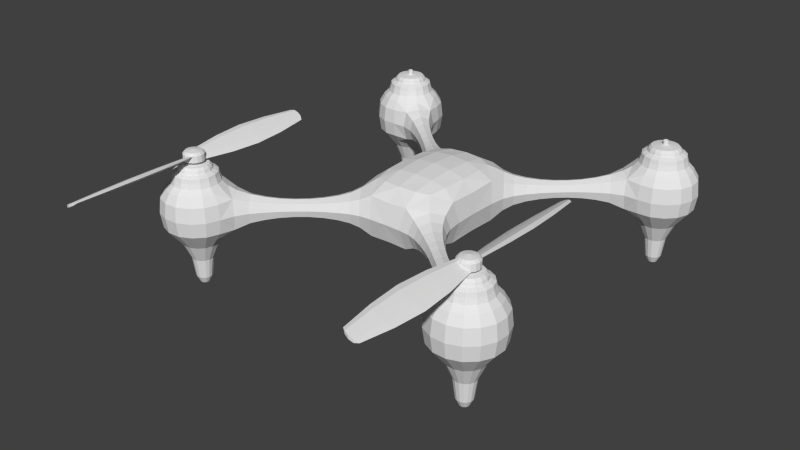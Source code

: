 # Source: PrototypeQuad.blend  (saved by Blender 2.75.0; exported with 4.5.12 LTS)
import bpy
from mathutils import Matrix  # noqa: F401  (used for matrix-valued properties, if any)

bpy.ops.wm.read_factory_settings(use_empty=True)
scene = bpy.context.scene
scene.name = 'Scene'

# ---- collections
col_collection_1 = bpy.data.collections.new('Collection 1'); scene.collection.children.link(col_collection_1)

# ---- world
world_world = bpy.data.worlds.new('World'); scene.world = world_world
world_world.color = (0.05088, 0.05088, 0.05088)
world_world.use_sun_shadow = False
world_world.sun_shadow_jitter_overblur = 0.0
world_world.cycles.sampling_method = 'MANUAL'
world_world.cycles.sample_map_resolution = 256

# ---- meshes
me_cylinder_013 = bpy.data.meshes.new('Cylinder.013')
me_cylinder_013.from_pydata([(1.676e-08, -0.01946, -0.03317), (1.676e-08, 0.001853, -0.03317), (-0.01269, -0.01946, -0.03065), (-0.01269, 0.001853, -0.03065), (-0.02346, -0.01946, -0.02346), (-0.02346, 0.001853, -0.02346), (-0.03065, -0.01946, -0.01269), (-0.03065, 0.001853, -0.01269), (-0.03317, -0.01946, -1.219e-08), (-0.03317, 0.001853, -1.312e-08), (-0.03065, -0.01946, 0.01269), (-0.03065, 0.001853, 0.01269), (-0.02346, -0.01946, 0.02346), (-0.02346, 0.001853, 0.02346), (-0.01269, -0.01946, 0.03065), (-0.01269, 0.001853, 0.03065), (0.0, -0.01946, 0.03317), (0.0, 0.001853, 0.03317), (0.01269, -0.01946, 0.03065), (0.01269, 0.001853, 0.03065), (0.02346, -0.01946, 0.02346), (0.02346, 0.001853, 0.02346), (0.03065, -0.01946, 0.01269), (0.03065, 0.001853, 0.01269), (0.03317, -0.01946, 2.713e-09), (0.03317, 0.001853, 1.782e-09), (0.03065, -0.01946, -0.01269), (0.03065, 0.001853, -0.01269), (0.02346, -0.01946, -0.02346), (0.02346, 0.001853, -0.02346), (0.01269, -0.01946, -0.03065), (0.01269, 0.001853, -0.03065), (-0.01004, 0.009138, -0.02423), (1.583e-08, 0.009138, -0.02623), (-0.01855, 0.009138, -0.01855), (-0.02423, 0.009138, -0.01004), (-0.02623, 0.009138, -1.064e-08), (-0.02423, 0.009138, 0.01004), (-0.01855, 0.009138, 0.01855), (-0.01004, 0.009138, 0.02423), (0.0, 0.009138, 0.02623), (0.01004, 0.009138, 0.02423), (0.01855, 0.009138, 0.01855), (0.02423, 0.009138, 0.01004), (0.02623, 0.009138, -3.994e-10), (0.02423, 0.009138, -0.01004), (0.01855, 0.009138, -0.01855), (0.01004, 0.009138, -0.02423), (7.015e-09, 0.01382, -6.477e-09), (-0.01269, -0.01064, -0.03065), (1.676e-08, -0.003683, -0.03317), (1.676e-08, -0.01338, -0.03317), (0.01269, -0.006624, -0.03065), (-1.863e-09, -0.004032, 0.03317), (0.01269, -0.01074, 0.03065), (-0.01269, -0.006725, 0.03065), (-1.863e-09, -0.01372, 0.03317), (-0.01269, -0.01064, -0.4305), (-0.01269, -0.01946, -0.4305), (-0.02346, -0.01946, -0.4233), (-0.0127, 0.001853, 0.4305), (-0.02346, 0.001853, 0.4233), (0.01269, -0.01074, 0.4305), (0.01269, -0.01946, 0.4305), (0.02346, -0.01946, 0.4233), (0.01269, 0.001853, -0.4305), (0.02346, 0.001853, -0.4233), (4.47e-08, -0.01338, -0.433), (4.47e-08, -0.003684, -0.433), (0.01269, -0.006624, -0.4305), (-1.192e-07, -0.004032, 0.433), (-0.0127, -0.006725, 0.4305), (-1.192e-07, -0.01372, 0.433), (-1.043e-07, -0.01635, 0.3351), (-7.451e-08, -0.0175, 0.236), (-3.725e-08, -0.01635, 0.1351), (-0.01956, -0.00564, 0.1312), (-0.0226, -0.00516, 0.2315), (-0.01956, -0.00564, 0.3312), (0.01956, -0.01182, 0.1312), (0.0226, -0.0123, 0.2315), (0.01956, -0.01182, 0.3312), (-1.043e-07, -0.00141, 0.3351), (-7.451e-08, -0.0002516, 0.236), (-3.725e-08, -0.00141, 0.1351), (-0.01956, 0.007619, 0.1312), (-0.0226, 0.01017, 0.2315), (-0.01956, 0.007619, 0.3312), (-0.03615, 0.007619, 0.3201), (-0.04176, 0.01017, 0.2187), (-0.03615, 0.007619, 0.1202), (0.03615, -0.02523, 0.1202), (0.04176, -0.02777, 0.2187), (0.03615, -0.02523, 0.3201), (0.01956, -0.02523, 0.1312), (0.0226, -0.02777, 0.2315), (0.01956, -0.02523, 0.3312), (-0.03615, -0.02529, -0.3201), (-0.04176, -0.02786, -0.2187), (-0.03615, -0.02529, -0.1202), (-0.01956, -0.02529, -0.1312), (-0.0226, -0.02786, -0.2315), (-0.01956, -0.02529, -0.3312), (1.49e-08, -0.0009668, -0.3351), (3.725e-08, 0.0002332, -0.236), (2.98e-08, -0.0009668, -0.1351), (-0.01956, -0.01169, -0.1312), (-0.0226, -0.01216, -0.2315), (-0.01956, -0.01169, -0.3312), (0.01956, -0.005511, -0.1312), (0.0226, -0.005019, -0.2315), (0.01956, -0.005511, -0.3312), (1.49e-08, -0.0159, -0.3351), (3.725e-08, -0.01702, -0.236), (2.98e-08, -0.0159, -0.1351), (0.01956, 0.007559, -0.1312), (0.0226, 0.01008, -0.2315), (0.01956, 0.007559, -0.3312), (0.03615, 0.007559, -0.3201), (0.04176, 0.01008, -0.2187), (0.03615, 0.007559, -0.1202)], [], [(50, 49, 3, 1), (49, 4, 5, 3), (4, 6, 7, 5), (6, 8, 9, 7), (8, 10, 11, 9), (10, 12, 13, 11), (12, 14, 55, 13), (15, 53, 17), (53, 54, 19, 17), (54, 20, 21, 19), (20, 22, 23, 21), (22, 24, 25, 23), (24, 26, 27, 25), (26, 28, 29, 27), (9, 36, 35, 7), (31, 50, 1), (28, 30, 52, 29), (0, 30, 28, 26, 24, 22, 20, 18, 16, 14, 12, 10, 8, 6, 4, 2), (19, 41, 40, 17), (29, 46, 45, 27), (5, 34, 32, 3), (15, 39, 38, 13), (25, 44, 43, 23), (11, 37, 36, 9), (21, 42, 41, 19), (31, 47, 46, 29), (7, 35, 34, 5), (17, 40, 39, 15), (3, 32, 33, 1), (27, 45, 44, 25), (13, 38, 37, 11), (23, 43, 42, 21), (1, 33, 47, 31), (40, 48, 39), (32, 48, 33), (33, 48, 47), (41, 48, 40), (34, 48, 32), (42, 48, 41), (35, 48, 34), (43, 48, 42), (36, 48, 35), (44, 48, 43), (37, 48, 36), (45, 48, 44), (38, 48, 37), (46, 48, 45), (39, 48, 38), (47, 48, 46), (87, 60, 70, 82), (30, 0, 51, 52), (0, 2, 51), (93, 64, 63, 96), (81, 62, 64, 93), (88, 61, 60, 87), (16, 18, 56), (82, 70, 62, 81), (14, 16, 56, 55), (97, 59, 58, 102), (73, 72, 71, 78), (103, 68, 57, 108), (58, 59, 57), (69, 67, 68, 65), (66, 69, 65), (67, 58, 57, 68), (63, 64, 62), (72, 63, 62, 70), (61, 71, 60), (71, 72, 70, 60), (112, 67, 69, 111), (118, 66, 65, 117), (111, 69, 66, 118), (102, 58, 67, 112), (108, 57, 59, 97), (96, 63, 72, 73), (117, 65, 68, 103), (78, 71, 61, 88), (55, 76, 90, 13), (76, 77, 89, 90), (77, 78, 88, 89), (18, 94, 75, 56), (94, 95, 74, 75), (95, 96, 73, 74), (56, 75, 76, 55), (75, 74, 77, 76), (74, 73, 78, 77), (53, 84, 79, 54), (84, 83, 80, 79), (83, 82, 81, 80), (13, 90, 85, 15), (90, 89, 86, 85), (89, 88, 87, 86), (54, 79, 91, 20), (79, 80, 92, 91), (80, 81, 93, 92), (20, 91, 94, 18), (91, 92, 95, 94), (92, 93, 96, 95), (15, 85, 84, 53), (85, 86, 83, 84), (86, 87, 82, 83), (31, 115, 105, 50), (115, 116, 104, 105), (116, 117, 103, 104), (49, 106, 99, 4), (106, 107, 98, 99), (107, 108, 97, 98), (2, 100, 114, 51), (100, 101, 113, 114), (101, 102, 112, 113), (52, 109, 120, 29), (109, 110, 119, 120), (110, 111, 118, 119), (29, 120, 115, 31), (120, 119, 116, 115), (119, 118, 117, 116), (51, 114, 109, 52), (114, 113, 110, 109), (113, 112, 111, 110), (50, 105, 106, 49), (105, 104, 107, 106), (104, 103, 108, 107), (4, 99, 100, 2), (99, 98, 101, 100), (98, 97, 102, 101)])
me_cylinder_013.use_remesh_preserve_volume = False
me_cylinder_013.use_remesh_preserve_attributes = False
me_cylinder_013.use_mirror_vertex_groups = False
me_cylinder_013.update()
me_cylinder_010 = bpy.data.meshes.new('Cylinder.010')
me_cylinder_010.from_pydata([(9.313e-09, -0.01946, 0.03317), (9.313e-09, 0.001853, 0.03317), (-0.01269, -0.01946, 0.03065), (-0.01269, 0.001853, 0.03065), (-0.02346, -0.01946, 0.02346), (-0.02346, 0.001853, 0.02346), (-0.03065, -0.01946, 0.01269), (-0.03065, 0.001853, 0.01269), (-0.03317, -0.01946, 4.576e-09), (-0.03317, 0.001853, 3.644e-09), (-0.03065, -0.01946, -0.01269), (-0.03065, 0.001853, -0.01269), (-0.02346, -0.01946, -0.02346), (-0.02346, 0.001853, -0.02346), (-0.01269, -0.01946, -0.03065), (-0.01269, 0.001853, -0.03065), (5.588e-09, -0.01946, -0.03317), (5.588e-09, 0.001853, -0.03317), (0.01269, -0.01946, -0.03065), (0.01269, 0.001853, -0.03065), (0.02346, -0.01946, -0.02346), (0.02346, 0.001853, -0.02346), (0.03065, -0.01946, -0.01269), (0.03065, 0.001853, -0.01269), (0.03317, -0.01946, 4.576e-09), (0.03317, 0.001853, 3.644e-09), (0.03065, -0.01946, 0.01269), (0.03065, 0.001853, 0.01269), (0.02346, -0.01946, 0.02346), (0.02346, 0.001853, 0.02346), (0.01269, -0.01946, 0.03065), (0.01269, 0.001853, 0.03065), (-0.01004, 0.009138, 0.02423), (1.024e-08, 0.009138, 0.02623), (-0.01855, 0.009138, 0.01855), (-0.02423, 0.009138, 0.01004), (-0.02623, 0.009138, 4.257e-09), (-0.02423, 0.009138, -0.01004), (-0.01855, 0.009138, -0.01855), (-0.01004, 0.009138, -0.02423), (4.657e-09, 0.009138, -0.02623), (0.01004, 0.009138, -0.02423), (0.01855, 0.009138, -0.01855), (0.02423, 0.009138, -0.01004), (0.02623, 0.009138, 5.189e-09), (0.02423, 0.009138, 0.01004), (0.01855, 0.009138, 0.01855), (0.01004, 0.009138, 0.02423), (7.015e-09, 0.01382, 5.269e-09), (-0.01269, -0.01064, 0.03065), (1.118e-08, -0.003683, 0.03317), (1.118e-08, -0.01338, 0.03317), (0.01269, -0.006624, 0.03065), (5.588e-09, -0.004032, -0.03317), (0.01269, -0.01074, -0.03065), (-0.01269, -0.006725, -0.03065), (5.588e-09, -0.01372, -0.03317), (-0.01269, -0.01064, 0.4305), (-0.01269, -0.01946, 0.4305), (-0.02346, -0.01946, 0.4233), (-0.01269, 0.001853, -0.4305), (-0.02346, 0.001853, -0.4233), (0.01269, -0.01074, -0.4305), (0.01269, -0.01946, -0.4305), (0.02346, -0.01946, -0.4233), (0.01269, 0.001853, 0.4305), (0.02346, 0.001853, 0.4233), (-4.47e-08, -0.01338, 0.433), (-4.47e-08, -0.003683, 0.433), (0.01269, -0.006624, 0.4305), (-2.98e-08, -0.004032, -0.433), (-0.01269, -0.006725, -0.4305), (-2.98e-08, -0.01372, -0.433), (-4.47e-08, -0.01635, -0.3351), (-1.49e-08, -0.0175, -0.236), (-7.451e-09, -0.01635, -0.1351), (-0.01956, -0.00564, -0.1312), (-0.0226, -0.00516, -0.2315), (-0.01956, -0.00564, -0.3312), (0.01956, -0.01182, -0.1312), (0.0226, -0.0123, -0.2315), (0.01956, -0.01182, -0.3312), (-4.47e-08, -0.00141, -0.3351), (-1.49e-08, -0.0002517, -0.236), (-7.451e-09, -0.00141, -0.1351), (-0.01956, 0.007619, -0.1312), (-0.0226, 0.01017, -0.2315), (-0.01956, 0.007619, -0.3312), (-0.03615, 0.007619, -0.3201), (-0.04176, 0.01017, -0.2187), (-0.03615, 0.007619, -0.1202), (0.03615, -0.02523, -0.1202), (0.04176, -0.02777, -0.2187), (0.03615, -0.02523, -0.3201), (0.01956, -0.02523, -0.1312), (0.0226, -0.02777, -0.2315), (0.01956, -0.02523, -0.3312), (-0.03615, -0.02529, 0.3201), (-0.04176, -0.02786, 0.2187), (-0.03615, -0.02529, 0.1202), (-0.01956, -0.02529, 0.1312), (-0.0226, -0.02786, 0.2315), (-0.01956, -0.02529, 0.3312), (-4.47e-08, -0.0009668, 0.3351), (-2.235e-08, 0.0002332, 0.236), (0.0, -0.0009668, 0.1351), (-0.01956, -0.01169, 0.1312), (-0.0226, -0.01216, 0.2315), (-0.01956, -0.01169, 0.3312), (0.01956, -0.005511, 0.1312), (0.0226, -0.005019, 0.2315), (0.01956, -0.005511, 0.3312), (-4.47e-08, -0.0159, 0.3351), (-2.235e-08, -0.01702, 0.236), (0.0, -0.0159, 0.1351), (0.01956, 0.007559, 0.1312), (0.0226, 0.01008, 0.2315), (0.01956, 0.007559, 0.3312), (0.03615, 0.007559, 0.3201), (0.04176, 0.01008, 0.2187), (0.03615, 0.007559, 0.1202)], [], [(50, 1, 3, 49), (49, 3, 5, 4), (4, 5, 7, 6), (6, 7, 9, 8), (8, 9, 11, 10), (10, 11, 13, 12), (12, 13, 55, 14), (15, 17, 53), (53, 17, 19, 54), (54, 19, 21, 20), (20, 21, 23, 22), (22, 23, 25, 24), (24, 25, 27, 26), (26, 27, 29, 28), (9, 7, 35, 36), (31, 1, 50), (28, 29, 52, 30), (0, 2, 4, 6, 8, 10, 12, 14, 16, 18, 20, 22, 24, 26, 28, 30), (19, 17, 40, 41), (29, 27, 45, 46), (5, 3, 32, 34), (15, 13, 38, 39), (25, 23, 43, 44), (11, 9, 36, 37), (21, 19, 41, 42), (31, 29, 46, 47), (7, 5, 34, 35), (17, 15, 39, 40), (3, 1, 33, 32), (27, 25, 44, 45), (13, 11, 37, 38), (23, 21, 42, 43), (1, 31, 47, 33), (40, 39, 48), (32, 33, 48), (33, 47, 48), (41, 40, 48), (34, 32, 48), (42, 41, 48), (35, 34, 48), (43, 42, 48), (36, 35, 48), (44, 43, 48), (37, 36, 48), (45, 44, 48), (38, 37, 48), (46, 45, 48), (39, 38, 48), (47, 46, 48), (87, 82, 70, 60), (30, 52, 51, 0), (0, 51, 2), (93, 96, 63, 64), (81, 93, 64, 62), (88, 87, 60, 61), (16, 56, 18), (82, 81, 62, 70), (14, 55, 56, 16), (97, 102, 58, 59), (73, 78, 71, 72), (103, 108, 57, 68), (58, 57, 59), (69, 65, 68, 67), (66, 65, 69), (67, 68, 57, 58), (63, 62, 64), (72, 70, 62, 63), (61, 60, 71), (71, 60, 70, 72), (112, 111, 69, 67), (118, 117, 65, 66), (111, 118, 66, 69), (102, 112, 67, 58), (108, 97, 59, 57), (96, 73, 72, 63), (117, 103, 68, 65), (78, 88, 61, 71), (55, 13, 90, 76), (76, 90, 89, 77), (77, 89, 88, 78), (18, 56, 75, 94), (94, 75, 74, 95), (95, 74, 73, 96), (56, 55, 76, 75), (75, 76, 77, 74), (74, 77, 78, 73), (53, 54, 79, 84), (84, 79, 80, 83), (83, 80, 81, 82), (13, 15, 85, 90), (90, 85, 86, 89), (89, 86, 87, 88), (54, 20, 91, 79), (79, 91, 92, 80), (80, 92, 93, 81), (20, 18, 94, 91), (91, 94, 95, 92), (92, 95, 96, 93), (15, 53, 84, 85), (85, 84, 83, 86), (86, 83, 82, 87), (31, 50, 105, 115), (115, 105, 104, 116), (116, 104, 103, 117), (49, 4, 99, 106), (106, 99, 98, 107), (107, 98, 97, 108), (2, 51, 114, 100), (100, 114, 113, 101), (101, 113, 112, 102), (52, 29, 120, 109), (109, 120, 119, 110), (110, 119, 118, 111), (29, 31, 115, 120), (120, 115, 116, 119), (119, 116, 117, 118), (51, 52, 109, 114), (114, 109, 110, 113), (113, 110, 111, 112), (50, 49, 106, 105), (105, 106, 107, 104), (104, 107, 108, 103), (4, 2, 100, 99), (99, 100, 101, 98), (98, 101, 102, 97)])
me_cylinder_010.use_remesh_preserve_volume = False
me_cylinder_010.use_remesh_preserve_attributes = False
me_cylinder_010.use_mirror_vertex_groups = False
me_cylinder_010.update()
me_cylinder_009 = bpy.data.meshes.new('Cylinder.009')
me_cylinder_009.from_pydata([(-0.5173, 2.685e-08, 0.6142), (-0.593, 2.485e-08, 0.5685), (-0.6142, 2.11e-08, 0.4827), (-0.5685, 1.779e-08, 0.407), (-0.4827, 1.686e-08, 0.3858), (-0.4247, 0.07575, 0.4445), (-0.4315, 2.592e-08, 0.593), (-0.3858, 2.261e-08, 0.5173), (-0.5686, -0.07707, 0.5505), (-0.4949, -0.1648, 0.466), (-0.4872, -0.07707, 0.4158), (-0.4495, -0.07707, 0.5686), (-0.5128, -0.07707, 0.5842), (-0.5842, -0.07707, 0.4872), (-0.4314, -0.07707, 0.4495), (-0.5505, -0.07707, 0.4314), (-0.4158, -0.07707, 0.5128), (0.4794, -0.2286, 0.4848), (-0.534, -0.1648, 0.4949), (-0.5051, -0.1648, 0.534), (-0.4796, -0.1648, 0.5277), (-0.4723, -0.1648, 0.4796), (-0.5204, -0.1648, 0.4723), (-0.5277, -0.1648, 0.5204), (-0.466, -0.1648, 0.5051), (-0.4423, 0.1095, 0.4575), (-0.5555, 0.07575, 0.4247), (-0.4075, 0.07575, 0.514), (-0.5753, 0.07575, 0.5555), (-0.486, 0.07575, 0.4075), (-0.4445, 0.07575, 0.5753), (-0.514, 0.07575, 0.5925), (-0.5925, 0.07575, 0.486), (-0.5092, 0.1262, 0.5606), (-0.5425, 0.1095, 0.4423), (-0.5577, 0.1095, 0.5425), (-0.4291, 0.1095, 0.5107), (-0.4893, 0.1095, 0.4291), (-0.5709, 0.1095, 0.4893), (-0.5107, 0.1095, 0.5709), (-0.4575, 0.1095, 0.5577), (-0.4636, 0.1262, 0.5493), (-0.4507, 0.1262, 0.4636), (-0.5364, 0.1262, 0.4507), (-0.5493, 0.1262, 0.5364), (-0.4394, 0.1262, 0.5092), (-0.4908, 0.1262, 0.4394), (-0.5606, 0.1262, 0.4908), (-0.3746, 0.04686, 0.4031), (-0.3976, 1.626e-08, 0.3719), (-0.3746, -0.04686, 0.4031), (-0.3517, 1.898e-08, 0.4343), (-0.2292, 1.36e-08, 0.3111), (-0.245, -0.0285, 0.2895), (-0.2607, 1.171e-08, 0.2678), (-0.245, 0.0285, 0.2895), (-0.2938, 1.609e-08, 0.3681), (-0.3098, -0.03108, 0.3463), (-0.3258, 1.506e-08, 0.3245), (-0.3098, 0.03108, 0.3463), (-0.5173, -2.685e-08, -0.6142), (-0.593, -2.485e-08, -0.5685), (-0.6142, -2.11e-08, -0.4827), (-0.5685, -1.779e-08, -0.407), (-0.4827, -1.686e-08, -0.3858), (-0.4247, 0.07575, -0.4445), (-0.4315, -2.592e-08, -0.593), (-0.3858, -2.261e-08, -0.5173), (-0.5686, -0.07707, -0.5505), (-0.4949, -0.1648, -0.466), (-0.4872, -0.07707, -0.4158), (-0.4495, -0.07707, -0.5686), (-0.5128, -0.07707, -0.5842), (-0.5842, -0.07707, -0.4872), (-0.4314, -0.07707, -0.4495), (-0.5505, -0.07707, -0.4314), (-0.4158, -0.07707, -0.5128), (0.5062, -0.2286, 0.4751), (-0.534, -0.1648, -0.4949), (-0.5051, -0.1648, -0.534), (-0.4796, -0.1648, -0.5277), (-0.4723, -0.1648, -0.4796), (-0.5204, -0.1648, -0.4723), (-0.5277, -0.1648, -0.5204), (-0.466, -0.1648, -0.5051), (-0.4423, 0.1095, -0.4575), (-0.5555, 0.07575, -0.4247), (-0.4075, 0.07575, -0.514), (-0.5753, 0.07575, -0.5555), (-0.486, 0.07575, -0.4075), (-0.4445, 0.07575, -0.5753), (-0.514, 0.07575, -0.5925), (-0.5925, 0.07575, -0.486), (-0.5092, 0.1262, -0.5606), (-0.5425, 0.1095, -0.4423), (-0.5577, 0.1095, -0.5425), (-0.4291, 0.1095, -0.5107), (-0.4893, 0.1095, -0.4291), (-0.5709, 0.1095, -0.4893), (-0.5107, 0.1095, -0.5709), (-0.4575, 0.1095, -0.5577), (-0.4497, 0.1385, -0.5076), (-0.4636, 0.1262, -0.5493), (-0.4507, 0.1262, -0.4636), (-0.5364, 0.1262, -0.4507), (-0.5493, 0.1262, -0.5364), (-0.4394, 0.1262, -0.5092), (-0.4908, 0.1262, -0.4394), (-0.5606, 0.1262, -0.4908), (-0.4924, 0.1385, -0.4497), (-0.5503, 0.1385, -0.4924), (-0.5076, 0.1385, -0.5503), (-0.4698, 0.1385, -0.541), (-0.459, 0.1385, -0.4698), (-0.5302, 0.1385, -0.459), (-0.541, 0.1385, -0.5302), (-0.3746, 0.04686, -0.4031), (-0.3976, -1.626e-08, -0.3719), (-0.3746, -0.04686, -0.4031), (-0.3517, -1.898e-08, -0.4343), (-0.2292, -1.36e-08, -0.3111), (-0.245, -0.0285, -0.2895), (-0.2607, -1.171e-08, -0.2678), (-0.245, 0.0285, -0.2895), (-0.2938, -1.522e-08, -0.3681), (-0.3098, -0.03108, -0.3463), (-0.3258, -1.418e-08, -0.3245), (-0.3098, 0.03108, -0.3463), (-0.1802, 0.03796, -0.2327), (-0.2024, -8.83e-09, -0.202), (-0.1802, -0.03796, -0.2327), (-0.1579, -1.239e-08, -0.2634), (0.5173, 2.685e-08, 0.6142), (0.593, 2.485e-08, 0.5685), (0.6142, 2.11e-08, 0.4827), (0.5685, 1.779e-08, 0.407), (0.4827, 1.686e-08, 0.3858), (0.4247, 0.07575, 0.4445), (0.4315, 2.592e-08, 0.593), (0.3858, 2.261e-08, 0.5173), (0.5686, -0.07707, 0.5505), (0.4949, -0.1648, 0.466), (0.4872, -0.07707, 0.4158), (0.4495, -0.07707, 0.5686), (0.5128, -0.07707, 0.5842), (0.5842, -0.07707, 0.4872), (0.4314, -0.07707, 0.4495), (0.5505, -0.07707, 0.4314), (0.4158, -0.07707, 0.5128), (0.4962, -0.2286, 0.4747), (0.534, -0.1648, 0.4949), (0.5051, -0.1648, 0.534), (0.4796, -0.1648, 0.5277), (0.4723, -0.1648, 0.4796), (0.5204, -0.1648, 0.4723), (0.5277, -0.1648, 0.5204), (0.466, -0.1648, 0.5051), (0.4423, 0.1095, 0.4575), (0.5555, 0.07575, 0.4247), (0.4075, 0.07575, 0.514), (0.5753, 0.07575, 0.5555), (0.486, 0.07575, 0.4075), (0.4445, 0.07575, 0.5753), (0.514, 0.07575, 0.5925), (0.5925, 0.07575, 0.486), (0.5092, 0.1262, 0.5606), (0.5425, 0.1095, 0.4423), (0.5577, 0.1095, 0.5425), (0.4291, 0.1095, 0.5107), (0.4893, 0.1095, 0.4291), (0.5709, 0.1095, 0.4893), (0.5107, 0.1095, 0.5709), (0.4575, 0.1095, 0.5577), (0.4636, 0.1262, 0.5493), (0.4507, 0.1262, 0.4636), (0.5364, 0.1262, 0.4507), (0.5493, 0.1262, 0.5364), (0.4394, 0.1262, 0.5092), (0.4908, 0.1262, 0.4394), (0.5606, 0.1262, 0.4908), (0.3746, 0.04686, 0.4031), (0.3976, 1.626e-08, 0.3719), (0.3746, -0.04686, 0.4031), (0.3517, 1.898e-08, 0.4343), (0.2292, 1.36e-08, 0.3111), (0.245, -0.0285, 0.2895), (0.2607, 1.171e-08, 0.2678), (0.245, 0.0285, 0.2895), (0.2938, 1.696e-08, 0.3681), (0.3098, -0.03108, 0.3463), (0.3258, 1.418e-08, 0.3245), (0.3098, 0.03108, 0.3463), (0.5173, -2.685e-08, -0.6142), (0.593, -2.485e-08, -0.5685), (0.6142, -2.11e-08, -0.4827), (0.5685, -1.779e-08, -0.407), (0.4827, -1.686e-08, -0.3858), (0.4247, 0.07575, -0.4445), (0.4315, -2.592e-08, -0.593), (0.3858, -2.261e-08, -0.5173), (0.5686, -0.07707, -0.5505), (0.4949, -0.1648, -0.466), (0.4872, -0.07707, -0.4158), (0.4495, -0.07707, -0.5686), (0.5128, -0.07707, -0.5842), (0.5842, -0.07707, -0.4872), (0.4314, -0.07707, -0.4495), (0.5505, -0.07707, -0.4314), (0.4158, -0.07707, -0.5128), (0.5152, -0.2286, 0.4794), (0.534, -0.1648, -0.4949), (0.5051, -0.1648, -0.534), (0.4796, -0.1648, -0.5277), (0.4723, -0.1648, -0.4796), (0.5204, -0.1648, -0.4723), (0.5277, -0.1648, -0.5204), (0.466, -0.1648, -0.5051), (0.4423, 0.1095, -0.4575), (0.5555, 0.07575, -0.4247), (0.4075, 0.07575, -0.514), (0.5753, 0.07575, -0.5555), (0.486, 0.07575, -0.4075), (0.4445, 0.07575, -0.5753), (0.514, 0.07575, -0.5925), (0.5925, 0.07575, -0.486), (0.5092, 0.1262, -0.5606), (0.5425, 0.1095, -0.4423), (0.5577, 0.1095, -0.5425), (0.4291, 0.1095, -0.5107), (0.4893, 0.1095, -0.4291), (0.5709, 0.1095, -0.4893), (0.5107, 0.1095, -0.5709), (0.4575, 0.1095, -0.5577), (0.4636, 0.1262, -0.5493), (0.4507, 0.1262, -0.4636), (0.5364, 0.1262, -0.4507), (0.5493, 0.1262, -0.5364), (0.4394, 0.1262, -0.5092), (0.4908, 0.1262, -0.4394), (0.5606, 0.1262, -0.4908), (0.3746, 0.04686, -0.4031), (0.3976, -1.626e-08, -0.3719), (0.3746, -0.04686, -0.4031), (0.3517, -1.898e-08, -0.4343), (0.2292, -1.36e-08, -0.3111), (0.245, -0.0285, -0.2895), (0.2607, -1.171e-08, -0.2678), (0.245, 0.0285, -0.2895), (0.2938, -1.609e-08, -0.3681), (0.3098, -0.03108, -0.3463), (0.3258, -1.331e-08, -0.3245), (0.3098, 0.03108, -0.3463), (0.1802, 0.03796, -0.2327), (0.2024, -9.704e-09, -0.202), (3.353e-08, -1.01e-08, -0.231), (0.1577, 8.142e-16, 1.863e-08), (-0.1664, 5.729e-09, 0.1311), (-2.98e-08, 1.01e-08, 0.231), (-0.09612, 0.09092, -0.1408), (0.1296, -0.06188, 0.1838), (-0.1577, -1.466e-15, -3.353e-08), (-0.09612, -0.09092, -0.1408), (2.608e-08, 0.09752, -0.1633), (0.09612, 0.09092, -0.1408), (0.09612, -0.09092, -0.1408), (2.608e-08, -0.09752, -0.1633), (-0.09612, 0.09092, 0.1408), (-1.863e-08, 0.09752, 0.1633), (0.09612, 0.09092, 0.1408), (-0.1115, 0.09752, 1.623e-08), (-5.071e-08, 0.1173, 3.811e-08), (0.1115, 0.09752, 3.299e-08), (0.09612, -0.09092, 0.1408), (-0.09612, -0.09092, 0.1408), (-1.863e-08, -0.09752, 0.1633), (0.1115, -0.09752, 4.152e-08), (-0.1115, -0.09752, -5.051e-09), (7.153e-09, -0.1173, 3.406e-08), (0.09286, 1.034e-08, 0.2365), (-0.09286, 1.034e-08, 0.2365), (-0.1296, -0.06188, 0.1838), (-0.1296, 0.06188, 0.1838), (-0.1802, 0.03796, 0.2327), (-0.2024, 7.956e-09, 0.202), (-0.1802, -0.03796, 0.2327), (-0.1579, 1.151e-08, 0.2634), (0.1802, 0.03796, 0.2327), (0.2024, 8.83e-09, 0.202), (0.1802, -0.03796, 0.2327), (0.1579, 1.064e-08, 0.2634), (0.1802, -0.03796, -0.2327), (0.1579, -1.151e-08, -0.2634), (0.1296, 0.06188, 0.1838), (0.09286, -1.034e-08, -0.2365), (0.1296, -0.06188, -0.1838), (0.1296, 0.06188, -0.1838), (0.1664, -5.729e-09, -0.1311), (-0.1664, -5.729e-09, -0.1311), (-0.1296, -0.06188, -0.1838), (-0.1296, 0.06188, -0.1838), (0.1664, 5.729e-09, 0.1311), (-0.09286, -1.034e-08, -0.2365), (-0.5162, -0.04859, 0.6067), (-0.5165, 0.04826, 0.6088), (-0.4722, 2.677e-08, 0.6125), (-0.5599, 2.619e-08, 0.5992), (-0.5869, -0.04859, 0.564), (-0.5886, 0.04826, 0.5653), (-0.6125, 2.307e-08, 0.5278), (-0.6067, -0.04859, 0.4838), (-0.6088, 0.04826, 0.4835), (-0.5992, 1.924e-08, 0.4401), (-0.564, -0.04859, 0.4131), (-0.5653, 0.04826, 0.4114), (-0.5278, 1.694e-08, 0.3875), (-0.4838, -0.04859, 0.3933), (-0.4835, 0.04826, 0.3912), (-0.4378, 1.687e-08, 0.3859), (-0.405, -0.06031, 0.4289), (-0.4033, 0.05998, 0.4276), (-0.3737, 2.067e-08, 0.4729), (-0.3933, -0.04859, 0.5162), (-0.3912, 0.04826, 0.5165), (-0.4008, 2.447e-08, 0.5599), (-0.436, -0.04859, 0.5869), (-0.4347, 0.04826, 0.5886), (-0.509, -0.1082, 0.5595), (-0.5484, -0.1082, 0.5357), (-0.5595, -0.1082, 0.491), (-0.5357, -0.1082, 0.4516), (-0.491, -0.1082, 0.4405), (-0.4516, -0.1082, 0.4643), (-0.4405, -0.1082, 0.509), (-0.4643, -0.1082, 0.5484), (-0.583, -0.07707, 0.5205), (-0.5442, -0.07707, 0.5732), (-0.4558, -0.07707, 0.4268), (-0.5205, -0.07707, 0.417), (-0.4795, -0.07707, 0.583), (-0.4268, -0.07707, 0.5442), (-0.5732, -0.07707, 0.4558), (-0.417, -0.07707, 0.4795), (0.4851, -0.25, -0.5023), (0.5122, -0.25, -0.509), (0.509, -0.25, -0.4878), (0.4853, -0.25, -0.4964), (0.4878, -0.25, -0.491), (0.487, -0.25, -0.5078), (0.491, -0.25, -0.5122), (0.4964, -0.25, -0.5147), (-0.4822, -0.1648, 0.4705), (-0.5083, -0.1648, 0.4665), (-0.5295, -0.1648, 0.4822), (-0.5335, -0.1648, 0.5083), (-0.5178, -0.1648, 0.5295), (-0.4917, -0.1648, 0.5335), (-0.4705, -0.1648, 0.5178), (-0.4665, -0.1648, 0.4917), (-0.5116, 0.09274, 0.5763), (-0.5621, 0.09274, 0.5458), (-0.5763, 0.09274, 0.4884), (-0.5458, 0.09274, 0.4379), (-0.4884, 0.09274, 0.4237), (-0.4379, 0.09274, 0.4542), (-0.4237, 0.09274, 0.5116), (-0.4542, 0.09274, 0.5621), (-0.4515, 0.07575, 0.4196), (-0.4089, 0.07575, 0.4775), (-0.5804, 0.07575, 0.4515), (-0.5225, 0.07575, 0.4089), (-0.4196, 0.07575, 0.5485), (-0.5485, 0.07575, 0.5804), (-0.5911, 0.07575, 0.5225), (-0.4775, 0.07575, 0.5911), (-0.5103, 0.122, 0.5683), (-0.5556, 0.122, 0.541), (-0.5683, 0.122, 0.4897), (-0.541, 0.122, 0.4444), (-0.4897, 0.122, 0.4317), (-0.4444, 0.122, 0.459), (-0.4317, 0.122, 0.5103), (-0.459, 0.122, 0.5556), (-0.4628, 0.1095, 0.4384), (-0.4302, 0.1095, 0.4827), (-0.5616, 0.1095, 0.4628), (-0.5173, 0.1095, 0.4302), (-0.5372, 0.1095, 0.5616), (-0.5698, 0.1095, 0.5173), (-0.4384, 0.1095, 0.5372), (-0.4827, 0.1095, 0.5698), (-0.4471, 0.1293, 0.508), (-0.4852, 0.1262, 0.5597), (-0.5318, 0.1262, 0.5526), (-0.4474, 0.1262, 0.5318), (-0.4682, 0.1262, 0.4474), (-0.4403, 0.1262, 0.4852), (-0.5526, 0.1262, 0.4682), (-0.5148, 0.1262, 0.4403), (-0.5597, 0.1262, 0.5148), (-0.3918, 0.03515, 0.3797), (-0.3574, 0.03515, 0.4265), (-0.3918, -0.03515, 0.3797), (-0.3574, -0.03515, 0.4265), (-0.2568, 0.02137, 0.2732), (-0.2332, 0.02137, 0.3057), (-0.2568, -0.02137, 0.2732), (-0.2332, -0.02137, 0.3057), (-0.2622, 1.48e-08, 0.3386), (-0.2774, -0.02844, 0.3179), (-0.2925, 1.321e-08, 0.2971), (-0.2774, 0.02844, 0.3179), (-0.3218, 0.02331, 0.3299), (-0.2978, 0.02331, 0.3626), (-0.3218, -0.02331, 0.3299), (-0.2978, -0.02331, 0.3626), (-0.3237, 1.748e-08, 0.3998), (-0.3422, -0.03702, 0.3747), (-0.3607, 1.55e-08, 0.3495), (-0.3422, 0.03702, 0.3747), (-0.2126, 0.03157, 0.2611), (-0.2306, 1.011e-08, 0.2362), (-0.2126, -0.03157, 0.2611), (-0.1945, 1.25e-08, 0.2859), (-0.1229, -1.097e-08, -0.246), (-0.1513, -0.04797, -0.2063), (-0.1513, 0.04797, -0.2063), (-0.1797, -7.278e-09, -0.1665), (-0.5162, -0.04859, -0.6067), (-0.5165, 0.04826, -0.6088), (-0.4722, -2.677e-08, -0.6125), (-0.5599, -2.619e-08, -0.5992), (-0.5869, -0.04859, -0.564), (-0.5886, 0.04826, -0.5653), (-0.6125, -2.307e-08, -0.5278), (-0.6067, -0.04859, -0.4838), (-0.6088, 0.04826, -0.4835), (-0.5992, -1.924e-08, -0.4401), (-0.564, -0.04859, -0.4131), (-0.5653, 0.04826, -0.4114), (-0.5278, -1.694e-08, -0.3875), (-0.4838, -0.04859, -0.3933), (-0.4835, 0.04826, -0.3912), (-0.4378, -1.687e-08, -0.3859), (-0.405, -0.06031, -0.4289), (-0.4033, 0.05998, -0.4276), (-0.3737, -2.067e-08, -0.4729), (-0.3933, -0.04859, -0.5162), (-0.3912, 0.04826, -0.5165), (-0.4008, -2.447e-08, -0.5599), (-0.436, -0.04859, -0.5869), (-0.4347, 0.04826, -0.5886), (-0.509, -0.1082, -0.5595), (-0.5484, -0.1082, -0.5357), (-0.5595, -0.1082, -0.491), (-0.5357, -0.1082, -0.4516), (-0.491, -0.1082, -0.4405), (-0.4516, -0.1082, -0.4643), (-0.4405, -0.1082, -0.509), (-0.4643, -0.1082, -0.5484), (-0.583, -0.07707, -0.5205), (-0.5442, -0.07707, -0.5732), (-0.4558, -0.07707, -0.4268), (-0.5205, -0.07707, -0.417), (-0.4795, -0.07707, -0.583), (-0.4268, -0.07707, -0.5442), (-0.5732, -0.07707, -0.4558), (-0.417, -0.07707, -0.4795), (0.5078, -0.25, -0.513), (0.5023, -0.25, -0.5149), (0.5147, -0.25, -0.5036), (0.513, -0.25, -0.4922), (0.5149, -0.25, -0.4977), (0.5036, -0.25, -0.4853), (0.4922, -0.25, -0.487), (0.4977, -0.25, -0.4851), (-0.4822, -0.1648, -0.4705), (-0.5083, -0.1648, -0.4665), (-0.5295, -0.1648, -0.4822), (-0.5335, -0.1648, -0.5083), (-0.5178, -0.1648, -0.5295), (-0.4917, -0.1648, -0.5335), (-0.4705, -0.1648, -0.5178), (-0.4665, -0.1648, -0.4917), (-0.5116, 0.09274, -0.5763), (-0.5621, 0.09274, -0.5458), (-0.5763, 0.09274, -0.4884), (-0.5458, 0.09274, -0.4379), (-0.4884, 0.09274, -0.4237), (-0.4379, 0.09274, -0.4542), (-0.4237, 0.09274, -0.5116), (-0.4542, 0.09274, -0.5621), (-0.4515, 0.07575, -0.4196), (-0.4089, 0.07575, -0.4775), (-0.5804, 0.07575, -0.4515), (-0.5225, 0.07575, -0.4089), (-0.4196, 0.07575, -0.5485), (-0.5485, 0.07575, -0.5804), (-0.5911, 0.07575, -0.5225), (-0.4775, 0.07575, -0.5911), (-0.5103, 0.122, -0.5683), (-0.5556, 0.122, -0.541), (-0.5683, 0.122, -0.4897), (-0.541, 0.122, -0.4444), (-0.4897, 0.122, -0.4317), (-0.4444, 0.122, -0.459), (-0.4317, 0.122, -0.5103), (-0.459, 0.122, -0.5556), (-0.4628, 0.1095, -0.4384), (-0.4302, 0.1095, -0.4827), (-0.5616, 0.1095, -0.4628), (-0.5173, 0.1095, -0.4302), (-0.5372, 0.1095, -0.5616), (-0.5698, 0.1095, -0.5173), (-0.4384, 0.1095, -0.5372), (-0.4827, 0.1095, -0.5698), (-0.508, 0.1293, -0.5529), (-0.5431, 0.1293, -0.5317), (-0.5529, 0.1293, -0.492), (-0.5317, 0.1293, -0.4569), (-0.492, 0.1293, -0.4471), (-0.4569, 0.1293, -0.4683), (-0.4471, 0.1293, -0.508), (-0.4683, 0.1293, -0.5431), (-0.4852, 0.1262, -0.5597), (-0.5318, 0.1262, -0.5526), (-0.4474, 0.1262, -0.5318), (-0.4682, 0.1262, -0.4474), (-0.4403, 0.1262, -0.4852), (-0.5526, 0.1262, -0.4682), (-0.5148, 0.1262, -0.4403), (-0.5597, 0.1262, -0.5148), (-0.5352, 0.1464, -0.5259), (-0.5259, 0.1464, -0.4648), (-0.4648, 0.1464, -0.4741), (-0.4741, 0.1464, -0.5352), (-0.4895, 0.1464, -0.5426), (-0.5227, 0.1464, -0.5375), (-0.5065, 0.1464, -0.5432), (-0.5426, 0.1464, -0.5105), (-0.4504, 0.1385, -0.4877), (-0.4563, 0.1385, -0.5264), (-0.5123, 0.1385, -0.4504), (-0.4736, 0.1385, -0.4563), (-0.5496, 0.1385, -0.5123), (-0.5437, 0.1385, -0.4736), (-0.4877, 0.1385, -0.5496), (-0.5264, 0.1385, -0.5437), (-0.3918, 0.03515, -0.3797), (-0.3574, 0.03515, -0.4265), (-0.3918, -0.03515, -0.3797), (-0.3574, -0.03515, -0.4265), (-0.2568, 0.02137, -0.2732), (-0.2332, 0.02137, -0.3057), (-0.2568, -0.02137, -0.2732), (-0.2332, -0.02137, -0.3057), (-0.2622, -1.458e-08, -0.3386), (-0.2774, -0.02844, -0.3179), (-0.2925, -1.299e-08, -0.2971), (-0.2774, 0.02844, -0.3179), (-0.3218, 0.02331, -0.3299), (-0.2978, 0.02331, -0.3626), (-0.3218, -0.02331, -0.3299), (-0.2978, -0.02331, -0.3626), (-0.3237, -1.726e-08, -0.3998), (-0.3422, -0.03702, -0.3747), (-0.3607, -1.528e-08, -0.3495), (-0.3422, 0.03702, -0.3747), (-0.1968, 0.02847, -0.2097), (-0.1635, 0.02847, -0.2557), (-0.1968, -0.02847, -0.2097), (-0.1635, -0.02847, -0.2557), (-0.2126, 0.03157, -0.2611), (-0.2306, -1.033e-08, -0.2362), (-0.2126, -0.03157, -0.2611), (-0.1945, -1.272e-08, -0.2859), (0.5162, -0.04859, 0.6067), (0.5165, 0.04826, 0.6088), (0.4722, 2.677e-08, 0.6125), (0.5599, 2.619e-08, 0.5992), (0.5869, -0.04859, 0.564), (0.5886, 0.04826, 0.5653), (0.6125, 2.307e-08, 0.5278), (0.6067, -0.04859, 0.4838), (0.6088, 0.04826, 0.4835), (0.5992, 1.924e-08, 0.4401), (0.564, -0.04859, 0.4131), (0.5653, 0.04826, 0.4114), (0.5278, 1.694e-08, 0.3875), (0.4838, -0.04859, 0.3933), (0.4835, 0.04826, 0.3912), (0.4378, 1.687e-08, 0.3859), (0.405, -0.06031, 0.4289), (0.4033, 0.05998, 0.4276), (0.3737, 2.067e-08, 0.4729), (0.3933, -0.04859, 0.5162), (0.3912, 0.04826, 0.5165), (0.4008, 2.447e-08, 0.5599), (0.436, -0.04859, 0.5869), (0.4347, 0.04826, 0.5886), (0.509, -0.1082, 0.5595), (0.5484, -0.1082, 0.5357), (0.5595, -0.1082, 0.491), (0.5357, -0.1082, 0.4516), (0.491, -0.1082, 0.4405), (0.4516, -0.1082, 0.4643), (0.4405, -0.1082, 0.509), (0.4643, -0.1082, 0.5484), (0.583, -0.07707, 0.5205), (0.5442, -0.07707, 0.5732), (0.4558, -0.07707, 0.4268), (0.5205, -0.07707, 0.417), (0.4795, -0.07707, 0.583), (0.4268, -0.07707, 0.5442), (0.5732, -0.07707, 0.4558), (0.417, -0.07707, 0.4795), (0.4851, -0.25, 0.5023), (0.5122, -0.25, 0.509), (0.509, -0.25, 0.4878), (0.4853, -0.25, 0.4964), (0.4878, -0.25, 0.491), (0.487, -0.25, 0.5078), (0.491, -0.25, 0.5122), (0.5078, -0.25, 0.513), (0.4822, -0.1648, 0.4705), (0.5083, -0.1648, 0.4665), (0.5295, -0.1648, 0.4822), (0.5335, -0.1648, 0.5083), (0.5178, -0.1648, 0.5295), (0.4917, -0.1648, 0.5335), (0.4705, -0.1648, 0.5178), (0.4665, -0.1648, 0.4917), (0.5116, 0.09274, 0.5763), (0.5621, 0.09274, 0.5458), (0.5763, 0.09274, 0.4884), (0.5458, 0.09274, 0.4379), (0.4884, 0.09274, 0.4237), (0.4379, 0.09274, 0.4542), (0.4237, 0.09274, 0.5116), (0.4542, 0.09274, 0.5621), (0.4515, 0.07575, 0.4196), (0.4089, 0.07575, 0.4775), (0.5804, 0.07575, 0.4515), (0.5225, 0.07575, 0.4089), (0.4196, 0.07575, 0.5485), (0.5485, 0.07575, 0.5804), (0.5911, 0.07575, 0.5225), (0.4775, 0.07575, 0.5911), (0.5103, 0.122, 0.5683), (0.5556, 0.122, 0.541), (0.5683, 0.122, 0.4897), (0.541, 0.122, 0.4444), (0.4897, 0.122, 0.4317), (0.4444, 0.122, 0.459), (0.4317, 0.122, 0.5103), (0.459, 0.122, 0.5556), (0.4628, 0.1095, 0.4384), (0.4302, 0.1095, 0.4827), (0.5616, 0.1095, 0.4628), (0.5173, 0.1095, 0.4302), (0.5372, 0.1095, 0.5616), (0.5698, 0.1095, 0.5173), (0.4384, 0.1095, 0.5372), (0.4827, 0.1095, 0.5698), (0.508, 0.1293, 0.5529), (0.5431, 0.1293, 0.5317), (0.5529, 0.1293, 0.492), (0.5317, 0.1293, 0.4569), (0.492, 0.1293, 0.4471), (0.4569, 0.1293, 0.4683), (0.4471, 0.1293, 0.508), (0.4683, 0.1293, 0.5431), (0.4852, 0.1262, 0.5597), (0.5318, 0.1262, 0.5526), (0.4474, 0.1262, 0.5318), (0.4682, 0.1262, 0.4474), (0.4403, 0.1262, 0.4852), (0.5526, 0.1262, 0.4682), (0.5148, 0.1262, 0.4403), (0.5597, 0.1262, 0.5148), (0.5437, 0.1385, 0.4736), (0.3918, 0.03515, 0.3797), (0.3574, 0.03515, 0.4265), (0.3918, -0.03515, 0.3797), (0.3574, -0.03515, 0.4265), (0.2568, 0.02137, 0.2732), (0.2332, 0.02137, 0.3057), (0.2568, -0.02137, 0.2732), (0.2332, -0.02137, 0.3057), (0.2622, 1.502e-08, 0.3386), (0.2774, -0.02844, 0.3179), (0.2925, 1.299e-08, 0.2971), (0.2774, 0.02844, 0.3179), (0.3218, 0.02331, 0.3299), (0.2978, 0.02331, 0.3626), (0.3218, -0.02331, 0.3299), (0.2978, -0.02331, 0.3626), (0.3237, 1.77e-08, 0.3998), (0.3422, -0.03702, 0.3747), (0.3607, 1.528e-08, 0.3495), (0.3422, 0.03702, 0.3747), (0.1968, 0.02847, 0.2097), (0.2126, 0.03157, 0.2611), (0.2306, 1.033e-08, 0.2362), (0.2126, -0.03157, 0.2611), (0.1945, 1.228e-08, 0.2859), (0.1513, 0.04797, -0.2063), (0.1797, -7.497e-09, -0.1665), (0.5162, -0.04859, -0.6067), (0.5165, 0.04826, -0.6088), (0.4722, -2.677e-08, -0.6125), (0.5599, -2.619e-08, -0.5992), (0.5869, -0.04859, -0.564), (0.5886, 0.04826, -0.5653), (0.6125, -2.307e-08, -0.5278), (0.6067, -0.04859, -0.4838), (0.6088, 0.04826, -0.4835), (0.5992, -1.924e-08, -0.4401), (0.564, -0.04859, -0.4131), (0.5653, 0.04826, -0.4114), (0.5278, -1.694e-08, -0.3875), (0.4838, -0.04859, -0.3933), (0.4835, 0.04826, -0.3912), (0.4378, -1.687e-08, -0.3859), (0.405, -0.06031, -0.4289), (0.4033, 0.05998, -0.4276), (0.3737, -2.067e-08, -0.4729), (0.3933, -0.04859, -0.5162), (0.3912, 0.04826, -0.5165), (0.4008, -2.447e-08, -0.5599), (0.436, -0.04859, -0.5869), (0.4347, 0.04826, -0.5886), (0.509, -0.1082, -0.5595), (0.5484, -0.1082, -0.5357), (0.5595, -0.1082, -0.491), (0.5357, -0.1082, -0.4516), (0.491, -0.1082, -0.4405), (0.4516, -0.1082, -0.4643), (0.4405, -0.1082, -0.509), (0.4643, -0.1082, -0.5484), (0.583, -0.07707, -0.5205), (0.5442, -0.07707, -0.5732), (0.4558, -0.07707, -0.4268), (0.5205, -0.07707, -0.417), (0.4795, -0.07707, -0.583), (0.4268, -0.07707, -0.5442), (0.5732, -0.07707, -0.4558), (0.417, -0.07707, -0.4795), (0.4964, -0.25, 0.5147), (0.5023, -0.25, 0.5149), (0.513, -0.25, 0.4922), (0.5147, -0.25, 0.5036), (0.5149, -0.25, 0.4977), (0.4922, -0.25, 0.487), (0.5036, -0.25, 0.4853), (0.4977, -0.25, 0.4851), (0.4822, -0.1648, -0.4705), (0.5083, -0.1648, -0.4665), (0.5295, -0.1648, -0.4822), (0.5335, -0.1648, -0.5083), (0.5178, -0.1648, -0.5295), (0.4917, -0.1648, -0.5335), (0.4705, -0.1648, -0.5178), (0.4665, -0.1648, -0.4917), (0.5116, 0.09274, -0.5763), (0.5621, 0.09274, -0.5458), (0.5763, 0.09274, -0.4884), (0.5458, 0.09274, -0.4379), (0.4884, 0.09274, -0.4237), (0.4379, 0.09274, -0.4542), (0.4237, 0.09274, -0.5116), (0.4542, 0.09274, -0.5621), (0.4515, 0.07575, -0.4196), (0.4089, 0.07575, -0.4775), (0.5804, 0.07575, -0.4515), (0.5225, 0.07575, -0.4089), (0.4196, 0.07575, -0.5485), (0.5485, 0.07575, -0.5804), (0.5911, 0.07575, -0.5225), (0.4775, 0.07575, -0.5911), (0.5103, 0.122, -0.5683), (0.5556, 0.122, -0.541), (0.5683, 0.122, -0.4897), (0.541, 0.122, -0.4444), (0.4897, 0.122, -0.4317), (0.4444, 0.122, -0.459), (0.4317, 0.122, -0.5103), (0.459, 0.122, -0.5556), (0.4628, 0.1095, -0.4384), (0.4302, 0.1095, -0.4827), (0.5616, 0.1095, -0.4628), (0.5173, 0.1095, -0.4302), (0.5372, 0.1095, -0.5616), (0.5698, 0.1095, -0.5173), (0.4384, 0.1095, -0.5372), (0.4827, 0.1095, -0.5698), (0.508, 0.1293, -0.5529), (0.5431, 0.1293, -0.5317), (0.4852, 0.1262, -0.5597), (0.5318, 0.1262, -0.5526), (0.4474, 0.1262, -0.5318), (0.4682, 0.1262, -0.4474), (0.4403, 0.1262, -0.4852), (0.5526, 0.1262, -0.4682), (0.5148, 0.1262, -0.4403), (0.5597, 0.1262, -0.5148), (0.4568, 0.1464, 0.5065), (0.4895, 0.1464, 0.5426), (0.5227, 0.1464, 0.5375), (0.5065, 0.1464, 0.5432), (0.5426, 0.1464, 0.5105), (0.5375, 0.1464, 0.4773), (0.5432, 0.1464, 0.4935), (0.3918, 0.03515, -0.3797), (0.3574, 0.03515, -0.4265), (0.3918, -0.03515, -0.3797), (0.3574, -0.03515, -0.4265), (0.2568, 0.02137, -0.2732), (0.2332, 0.02137, -0.3057), (0.2568, -0.02137, -0.2732), (0.2332, -0.02137, -0.3057), (0.2622, -1.48e-08, -0.3386), (0.2774, -0.02844, -0.3179), (0.2925, -1.277e-08, -0.2971), (0.2774, 0.02844, -0.3179), (0.3218, 0.02331, -0.3299), (0.2978, 0.02331, -0.3626), (0.3218, -0.02331, -0.3299), (0.2978, -0.02331, -0.3626), (0.3237, -1.748e-08, -0.3998), (0.3422, -0.03702, -0.3747), (0.3607, -1.506e-08, -0.3495), (0.3422, 0.03702, -0.3747), (0.1968, 0.02847, -0.2097), (0.1635, 0.02847, -0.2557), (0.1968, -0.02847, -0.2097), (0.2126, 0.03157, -0.2611), (0.2306, -1.054e-08, -0.2362), (0.2126, -0.03157, -0.2611), (0.1945, -1.25e-08, -0.2859), (3.725e-08, -0.06325, -0.2141), (3.725e-08, 0.06325, -0.2141), (-0.05588, -1.016e-08, -0.2324), (0.05588, -1.016e-08, -0.2324), (0.1122, -0.07707, -0.1628), (0.1122, 0.07707, -0.1628), (0.1599, -3.523e-09, -0.0806), (0.1462, -0.06325, 6.609e-08), (0.1462, 0.06325, 6.057e-08), (0.1599, 3.523e-09, 0.0806), (0.1122, -0.07707, 0.1628), (0.1122, 0.07707, 0.1628), (0.05588, 1.016e-08, 0.2324), (-3.725e-08, -0.06325, 0.2141), (-3.725e-08, 0.06325, 0.2141), (-0.05588, 1.016e-08, 0.2324), (-0.1122, -0.07707, 0.1628), (-0.1122, 0.07707, 0.1628), (-0.1599, 3.523e-09, 0.0806), (-0.1462, -0.06325, -4.686e-09), (-0.1462, 0.06325, -1.022e-08), (-0.1599, -3.523e-09, -0.0806), (-0.1122, -0.07707, -0.1628), (-0.1122, 0.07707, -0.1628), (-0.05669, 0.09587, 0.1577), (0.05669, 0.09587, 0.1577), (0.05669, -0.09587, -0.1577), (-0.05669, -0.09587, -0.1577), (-0.06054, 0.1124, 3.979e-08), (0.06054, 0.1124, 8.127e-09), (-0.1077, 0.09587, 0.08303), (-5.029e-08, 0.1124, 0.08867), (0.1077, 0.09587, 0.08303), (-0.05669, 0.09587, -0.1577), (0.05669, 0.09587, -0.1577), (-0.1077, 0.09587, -0.08303), (0.0, 0.1124, -0.08867), (0.1077, 0.09587, -0.08303), (-0.05669, -0.09587, 0.1577), (0.05669, -0.09587, 0.1577), (0.1077, -0.09587, 0.08303), (-0.1077, -0.09587, 0.08303), (7.451e-09, -0.1124, 0.08867), (-0.06054, -0.1124, 3.564e-08), (0.06054, -0.1124, 4.682e-08), (0.1077, -0.09587, -0.08303), (-0.1077, -0.09587, -0.08303), (0.0, -0.1124, -0.08867), (0.1513, -0.04797, 0.2063), (0.1229, 1.054e-08, 0.246), (-0.1229, 1.075e-08, 0.246), (-0.1513, -0.04797, 0.2063), (-0.1513, 0.04797, 0.2063), (-0.1797, 7.06e-09, 0.1665), (0.1572, -0.04641, 0.1443), (0.1021, -0.04641, 0.2233), (0.1021, -0.04641, -0.2233), (-0.1572, -0.04641, 0.1443), (-0.1572, 0.04641, 0.1443), (0.1021, 0.04641, 0.2233), (-0.1021, 0.04641, 0.2233), (-0.1021, -0.04641, 0.2233), (-0.1968, 0.02847, 0.2097), (-0.1635, 0.02847, 0.2557), (-0.1968, -0.02847, 0.2097), (-0.1635, -0.02847, 0.2557), (0.1513, 0.04797, 0.2063), (0.1797, 7.278e-09, 0.1665), (0.1635, 0.02847, 0.2557), (0.1968, -0.02847, 0.2097), (0.1635, -0.02847, 0.2557), (0.1229, -1.075e-08, -0.246), (0.1513, -0.04797, -0.2063), (0.1635, -0.02847, -0.2557), (0.1021, 0.04641, -0.2233), (0.1572, 0.04641, 0.1443), (0.1572, -0.04641, -0.1443), (0.1572, 0.04641, -0.1443), (-0.1572, 0.04641, -0.1443), (-0.1572, -0.04641, -0.1443), (-0.1021, -0.04641, -0.2233), (-0.1021, 0.04641, -0.2233), (-0.474, -0.04859, 0.6051), (-0.4735, 0.04826, 0.6071), (-0.5559, -0.04859, 0.5927), (-0.557, 0.04826, 0.5945), (-0.6051, -0.04859, 0.526), (-0.6071, 0.04826, 0.5265), (-0.5927, -0.04859, 0.4441), (-0.5945, 0.04826, 0.443), (-0.526, -0.04859, 0.3949), (-0.5265, 0.04826, 0.3929), (-0.4351, -0.0508, 0.3985), (-0.4344, 0.05059, 0.3973), (-0.3845, -0.0508, 0.4671), (-0.3832, 0.05059, 0.4668), (-0.4073, -0.04859, 0.5559), (-0.4055, 0.04826, 0.557), (-0.4855, -0.1082, 0.5586), (-0.5312, -0.1082, 0.5517), (-0.5586, -0.1082, 0.5145), (-0.5517, -0.1082, 0.4688), (-0.5145, -0.1082, 0.4414), (-0.4688, -0.1082, 0.4483), (-0.4414, -0.1082, 0.4855), (-0.4483, -0.1082, 0.5312), (-0.4851, -0.25, -0.5023), (-0.5122, -0.25, -0.509), (-0.509, -0.25, -0.4878), (-0.4853, -0.25, -0.4964), (-0.4878, -0.25, -0.491), (-0.487, -0.25, -0.5078), (-0.491, -0.25, -0.5122), (-0.5078, -0.25, -0.513), (-0.54, 0.09274, 0.5663), (-0.4814, 0.09274, 0.5751), (-0.5751, 0.09274, 0.5186), (-0.5663, 0.09274, 0.46), (-0.5186, 0.09274, 0.4249), (-0.46, 0.09274, 0.4337), (-0.4249, 0.09274, 0.4814), (-0.4337, 0.09274, 0.54), (-0.5358, 0.122, 0.5593), (-0.4834, 0.122, 0.5673), (-0.5673, 0.122, 0.5166), (-0.5593, 0.122, 0.4642), (-0.5166, 0.122, 0.4327), (-0.4642, 0.122, 0.4407), (-0.4327, 0.122, 0.4834), (-0.4407, 0.122, 0.5358), (-0.2887, 0.02133, 0.3023), (-0.266, 0.02133, 0.3334), (-0.2887, -0.02133, 0.3023), (-0.266, -0.02133, 0.3334), (-0.3561, 0.02777, 0.3558), (-0.3283, 0.02777, 0.3936), (-0.3561, -0.02777, 0.3558), (-0.3283, -0.02777, 0.3936), (-0.2261, 0.02368, 0.2424), (-0.199, 0.02368, 0.2797), (-0.2261, -0.02368, 0.2424), (-0.199, -0.02368, 0.2797), (-0.13, 0.03598, -0.2361), (-0.13, -0.03598, -0.2361), (-0.1726, -0.03598, -0.1764), (-0.1726, 0.03598, -0.1764), (-0.474, -0.04859, -0.6051), (-0.4735, 0.04826, -0.6071), (-0.5559, -0.04859, -0.5927), (-0.557, 0.04826, -0.5945), (-0.6051, -0.04859, -0.526), (-0.6071, 0.04826, -0.5265), (-0.5927, -0.04859, -0.4441), (-0.5945, 0.04826, -0.443), (-0.526, -0.04859, -0.3949), (-0.5265, 0.04826, -0.3929), (-0.4351, -0.0508, -0.3985), (-0.4344, 0.05059, -0.3973), (-0.3845, -0.0508, -0.4671), (-0.3832, 0.05059, -0.4668), (-0.4073, -0.04859, -0.5559), (-0.4055, 0.04826, -0.557), (-0.4855, -0.1082, -0.5586), (-0.5312, -0.1082, -0.5517), (-0.5586, -0.1082, -0.5145), (-0.5517, -0.1082, -0.4688), (-0.5145, -0.1082, -0.4414), (-0.4688, -0.1082, -0.4483), (-0.4414, -0.1082, -0.4855), (-0.4483, -0.1082, -0.5312), (-0.4964, -0.25, -0.5147), (-0.5023, -0.25, -0.5149), (-0.513, -0.25, -0.4922), (-0.5147, -0.25, -0.5036), (-0.5149, -0.25, -0.4977), (-0.4922, -0.25, -0.487), (-0.5036, -0.25, -0.4853), (-0.4977, -0.25, -0.4851), (-0.54, 0.09274, -0.5663), (-0.4814, 0.09274, -0.5751), (-0.5751, 0.09274, -0.5186), (-0.5663, 0.09274, -0.46), (-0.5186, 0.09274, -0.4249), (-0.46, 0.09274, -0.4337), (-0.4249, 0.09274, -0.4814), (-0.4337, 0.09274, -0.54), (-0.5358, 0.122, -0.5593), (-0.4834, 0.122, -0.5673), (-0.5673, 0.122, -0.5166), (-0.5593, 0.122, -0.4642), (-0.5166, 0.122, -0.4327), (-0.4642, 0.122, -0.4407), (-0.4327, 0.122, -0.4834), (-0.4407, 0.122, -0.5358), (-0.5277, 0.1293, -0.546), (-0.4871, 0.1293, -0.5521), (-0.5521, 0.1293, -0.5129), (-0.546, 0.1293, -0.4723), (-0.5129, 0.1293, -0.4479), (-0.4723, 0.1293, -0.454), (-0.4479, 0.1293, -0.4871), (-0.454, 0.1293, -0.5277), (-0.5375, 0.1464, -0.4773), (-0.5432, 0.1464, -0.4935), (-0.5105, 0.1464, -0.4574), (-0.4773, 0.1464, -0.4625), (-0.4935, 0.1464, -0.4568), (-0.4574, 0.1464, -0.4895), (-0.4625, 0.1464, -0.5227), (-0.4568, 0.1464, -0.5065), (-0.2887, 0.02133, -0.3023), (-0.266, 0.02133, -0.3334), (-0.2887, -0.02133, -0.3023), (-0.266, -0.02133, -0.3334), (-0.3561, 0.02777, -0.3558), (-0.3283, 0.02777, -0.3936), (-0.3561, -0.02777, -0.3558), (-0.3283, -0.02777, -0.3936), (-0.2261, 0.02368, -0.2424), (-0.199, 0.02368, -0.2797), (-0.2261, -0.02368, -0.2424), (-0.199, -0.02368, -0.2797), (0.1726, 0.03598, 0.1764), (0.474, -0.04859, 0.6051), (0.4735, 0.04826, 0.6071), (0.5559, -0.04859, 0.5927), (0.557, 0.04826, 0.5945), (0.6051, -0.04859, 0.526), (0.6071, 0.04826, 0.5265), (0.5927, -0.04859, 0.4441), (0.5945, 0.04826, 0.443), (0.526, -0.04859, 0.3949), (0.5265, 0.04826, 0.3929), (0.4351, -0.0508, 0.3985), (0.4344, 0.05059, 0.3973), (0.3845, -0.0508, 0.4671), (0.3832, 0.05059, 0.4668), (0.4073, -0.04859, 0.5559), (0.4055, 0.04826, 0.557), (0.4855, -0.1082, 0.5586), (0.5312, -0.1082, 0.5517), (0.5586, -0.1082, 0.5145), (0.5517, -0.1082, 0.4688), (0.5145, -0.1082, 0.4414), (0.4688, -0.1082, 0.4483), (0.4414, -0.1082, 0.4855), (0.4483, -0.1082, 0.5312), (-0.4851, -0.25, 0.5023), (-0.5122, -0.25, 0.509), (-0.509, -0.25, 0.4878), (-0.4853, -0.25, 0.4964), (-0.4878, -0.25, 0.491), (-0.487, -0.25, 0.5078), (-0.491, -0.25, 0.5122), (-0.4964, -0.25, 0.5147), (0.54, 0.09274, 0.5663), (0.4814, 0.09274, 0.5751), (0.5751, 0.09274, 0.5186), (0.5663, 0.09274, 0.46), (0.5186, 0.09274, 0.4249), (0.46, 0.09274, 0.4337), (0.4249, 0.09274, 0.4814), (0.4337, 0.09274, 0.54), (0.5358, 0.122, 0.5593), (0.4834, 0.122, 0.5673), (0.5673, 0.122, 0.5166), (0.5593, 0.122, 0.4642), (0.5166, 0.122, 0.4327), (0.4642, 0.122, 0.4407), (0.4327, 0.122, 0.4834), (0.4407, 0.122, 0.5358), (0.5277, 0.1293, 0.546), (0.4871, 0.1293, 0.5521), (0.5521, 0.1293, 0.5129), (0.546, 0.1293, 0.4723), (0.5129, 0.1293, 0.4479), (0.4723, 0.1293, 0.454), (0.4479, 0.1293, 0.4871), (0.454, 0.1293, 0.5277), (0.2887, 0.02133, 0.3023), (0.266, 0.02133, 0.3334), (0.2887, -0.02133, 0.3023), (0.266, -0.02133, 0.3334), (0.3561, 0.02777, 0.3558), (0.3283, 0.02777, 0.3936), (0.3561, -0.02777, 0.3558), (0.3283, -0.02777, 0.3936), (0.2261, 0.02368, 0.2424), (0.199, 0.02368, 0.2797), (0.2261, -0.02368, 0.2424), (0.199, -0.02368, 0.2797), (0.13, 0.03598, -0.2361), (0.1726, -0.03598, -0.1764), (0.1726, 0.03598, -0.1764), (0.474, -0.04859, -0.6051), (0.4735, 0.04826, -0.6071), (0.5559, -0.04859, -0.5927), (0.557, 0.04826, -0.5945), (0.6051, -0.04859, -0.526), (0.6071, 0.04826, -0.5265), (0.5927, -0.04859, -0.4441), (0.5945, 0.04826, -0.443), (0.526, -0.04859, -0.3949), (0.5265, 0.04826, -0.3929), (0.4351, -0.0508, -0.3985), (0.4344, 0.05059, -0.3973), (0.3845, -0.0508, -0.4671), (0.3832, 0.05059, -0.4668), (0.4073, -0.04859, -0.5559), (0.4055, 0.04826, -0.557), (0.4855, -0.1082, -0.5586), (0.5312, -0.1082, -0.5517), (0.5586, -0.1082, -0.5145), (0.5517, -0.1082, -0.4688), (0.5145, -0.1082, -0.4414), (0.4688, -0.1082, -0.4483), (0.4414, -0.1082, -0.4855), (0.4483, -0.1082, -0.5312), (-0.5078, -0.25, 0.513), (-0.5023, -0.25, 0.5149), (-0.5147, -0.25, 0.5036), (-0.513, -0.25, 0.4922), (-0.5149, -0.25, 0.4977), (-0.5036, -0.25, 0.4853), (-0.4922, -0.25, 0.487), (-0.4977, -0.25, 0.4851), (0.54, 0.09274, -0.5663), (0.4814, 0.09274, -0.5751), (0.5751, 0.09274, -0.5186), (0.5663, 0.09274, -0.46), (0.5186, 0.09274, -0.4249), (0.46, 0.09274, -0.4337), (0.4249, 0.09274, -0.4814), (0.4337, 0.09274, -0.54), (0.5358, 0.122, -0.5593), (0.4834, 0.122, -0.5673), (0.5673, 0.122, -0.5166), (0.5593, 0.122, -0.4642), (0.5166, 0.122, -0.4327), (0.4642, 0.122, -0.4407), (0.4327, 0.122, -0.4834), (0.4407, 0.122, -0.5358), (0.546, 0.1293, -0.4723), (0.5496, 0.1385, 0.5123), (0.2887, 0.02133, -0.3023), (0.266, 0.02133, -0.3334), (0.2887, -0.02133, -0.3023), (0.266, -0.02133, -0.3334), (0.3561, 0.02777, -0.3558), (0.3283, 0.02777, -0.3936), (0.3561, -0.02777, -0.3558), (0.3283, -0.02777, -0.3936), (0.2261, 0.02368, -0.2424), (0.199, 0.02368, -0.2797), (0.2261, -0.02368, -0.2424), (0.199, -0.02368, -0.2797), (-0.06568, -0.0663, -0.2126), (-0.06568, 0.0663, -0.2126), (0.06568, -0.0663, -0.2126), (0.06568, 0.0663, -0.2126), (0.1459, -0.0663, -0.09535), (0.1459, 0.0663, -0.09535), (0.1459, -0.0663, 0.09535), (0.1459, 0.0663, 0.09535), (0.06568, -0.0663, 0.2126), (0.06568, 0.0663, 0.2126), (-0.06568, -0.0663, 0.2126), (-0.06568, 0.0663, 0.2126), (-0.1459, -0.0663, 0.09535), (-0.1459, 0.0663, 0.09535), (-0.1459, -0.0663, -0.09535), (-0.1459, 0.0663, -0.09535), (-0.05958, 0.1082, 0.08726), (0.05958, 0.1082, 0.08726), (-0.05958, 0.1082, -0.08726), (0.05958, 0.1082, -0.08726), (-0.05958, -0.1082, 0.08726), (0.05958, -0.1082, 0.08726), (-0.05958, -0.1082, -0.08726), (0.05958, -0.1082, -0.08726), (0.13, -0.03598, -0.2361), (0.1726, -0.03598, 0.1764), (0.13, -0.03598, 0.2361), (0.13, 0.03598, 0.2361), (-0.13, 0.03598, 0.2361), (-0.13, -0.03598, 0.2361), (-0.1726, -0.03598, 0.1764), (-0.1726, 0.03598, 0.1764), (0.4574, 0.1464, 0.4895), (0.4935, 0.1464, 0.4568), (0.4773, 0.1464, 0.4625), (0.5105, 0.1464, 0.4574), (0.5259, 0.1464, 0.4648), (0.5352, 0.1464, 0.5259), (0.4741, 0.1464, 0.5352), (0.4648, 0.1464, 0.4741), (0.4625, 0.1464, 0.5227), (0.4736, 0.1385, 0.4563), (0.5123, 0.1385, 0.4504), (0.4563, 0.1385, 0.5264), (0.4504, 0.1385, 0.4877), (0.5264, 0.1385, 0.5437), (0.4877, 0.1385, 0.5496), (0.459, 0.1385, 0.4698), (0.4698, 0.1385, 0.541), (0.541, 0.1385, 0.5302), (0.5302, 0.1385, 0.459), (0.4924, 0.1385, 0.4497), (0.4497, 0.1385, 0.5076), (0.5076, 0.1385, 0.5503), (0.5503, 0.1385, 0.4924), (0.502, 0.1501, 0.4919), (0.498, 0.1501, 0.5081), (0.4951, 0.1501, 0.5067), (0.4928, 0.1501, 0.5043), (0.4918, 0.1501, 0.5012), (0.4919, 0.1501, 0.498), (0.4933, 0.1501, 0.4951), (0.4957, 0.1501, 0.4928), (0.4988, 0.1501, 0.4918), (0.5049, 0.1501, 0.4933), (0.5072, 0.1501, 0.4957), (0.5082, 0.1501, 0.4988), (0.5081, 0.1501, 0.502), (0.5067, 0.1501, 0.5049), (0.5043, 0.1501, 0.5072), (0.5012, 0.1501, 0.5082), (-0.498, 0.1501, -0.5081), (-0.502, 0.1501, -0.4919), (-0.5049, 0.1501, -0.4933), (-0.5072, 0.1501, -0.4957), (-0.5082, 0.1501, -0.4988), (-0.5081, 0.1501, -0.502), (-0.5067, 0.1501, -0.5049), (-0.5043, 0.1501, -0.5072), (-0.5012, 0.1501, -0.5082), (-0.4951, 0.1501, -0.5067), (-0.4928, 0.1501, -0.5043), (-0.4918, 0.1501, -0.5012), (-0.4919, 0.1501, -0.498), (-0.4933, 0.1501, -0.4951), (-0.4957, 0.1501, -0.4928), (-0.4988, 0.1501, -0.4918), (0.502, 0.1637, 0.4919), (0.498, 0.1637, 0.5081), (0.4951, 0.1637, 0.5067), (0.4928, 0.1637, 0.5043), (0.4918, 0.1637, 0.5012), (0.4919, 0.1637, 0.498), (0.4933, 0.1637, 0.4951), (0.4957, 0.1637, 0.4928), (0.4988, 0.1637, 0.4918), (0.5049, 0.1637, 0.4933), (0.5072, 0.1637, 0.4957), (0.5082, 0.1637, 0.4988), (0.5081, 0.1637, 0.502), (0.5067, 0.1637, 0.5049), (0.5043, 0.1637, 0.5072), (0.5012, 0.1637, 0.5082), (-0.498, 0.1637, -0.5081), (-0.502, 0.1637, -0.4919), (-0.5049, 0.1637, -0.4933), (-0.5072, 0.1637, -0.4957), (-0.5082, 0.1637, -0.4988), (-0.5081, 0.1637, -0.502), (-0.5067, 0.1637, -0.5049), (-0.5043, 0.1637, -0.5072), (-0.5012, 0.1637, -0.5082), (-0.4951, 0.1637, -0.5067), (-0.4928, 0.1637, -0.5043), (-0.4918, 0.1637, -0.5012), (-0.4919, 0.1637, -0.498), (-0.4933, 0.1637, -0.4951), (-0.4957, 0.1637, -0.4928), (-0.4988, 0.1637, -0.4918), (0.4867, -0.2286, 0.478), (0.4848, -0.2286, 0.5206), (0.5133, -0.2286, 0.522), (0.5038, -0.2286, 0.5253), (0.4938, -0.2286, 0.5249), (0.522, -0.2286, 0.4867), (0.5253, -0.2286, 0.4962), (0.478, -0.2286, 0.5133), (0.4747, -0.2286, 0.5038), (0.4751, -0.2286, 0.4938), (0.5249, -0.2286, 0.5062), (0.5206, -0.2286, 0.5152), (0.5206, -0.2286, -0.5152), (0.5152, -0.2286, -0.4794), (0.5062, -0.2286, -0.4751), (0.4962, -0.2286, -0.4747), (0.4867, -0.2286, -0.478), (0.4794, -0.2286, -0.4848), (0.478, -0.2286, -0.5133), (0.4848, -0.2286, -0.5206), (0.4938, -0.2286, -0.5249), (0.5038, -0.2286, -0.5253), (0.5133, -0.2286, -0.522), (0.5249, -0.2286, -0.5062), (0.5253, -0.2286, -0.4962), (0.522, -0.2286, -0.4867), (0.4751, -0.2286, -0.4938), (0.4747, -0.2286, -0.5038), (-0.5206, -0.2286, -0.5152), (-0.5152, -0.2286, -0.4794), (-0.4751, -0.2286, -0.4938), (-0.4962, -0.2286, -0.4747), (-0.5062, -0.2286, -0.4751), (-0.4794, -0.2286, -0.4848), (-0.4867, -0.2286, -0.478), (-0.4848, -0.2286, -0.5206), (-0.5133, -0.2286, -0.522), (-0.5038, -0.2286, -0.5253), (-0.4938, -0.2286, -0.5249), (-0.522, -0.2286, -0.4867), (-0.5253, -0.2286, -0.4962), (-0.5249, -0.2286, -0.5062), (-0.478, -0.2286, -0.5133), (-0.4747, -0.2286, -0.5038), (-0.5206, -0.2286, 0.5152), (-0.5152, -0.2286, 0.4794), (-0.5062, -0.2286, 0.4751), (-0.4962, -0.2286, 0.4747), (-0.4867, -0.2286, 0.478), (-0.4794, -0.2286, 0.4848), (-0.478, -0.2286, 0.5133), (-0.4848, -0.2286, 0.5206), (-0.4938, -0.2286, 0.5249), (-0.5038, -0.2286, 0.5253), (-0.5133, -0.2286, 0.522), (-0.5249, -0.2286, 0.5062), (-0.5253, -0.2286, 0.4962), (-0.522, -0.2286, 0.4867), (-0.4751, -0.2286, 0.4938), (-0.4747, -0.2286, 0.5038), (0.4497, 0.1385, -0.5076), (0.4924, 0.1385, -0.4497), (0.5503, 0.1385, -0.4924), (0.5076, 0.1385, -0.5503), (0.4698, 0.1385, -0.541), (0.459, 0.1385, -0.4698), (0.5302, 0.1385, -0.459), (0.541, 0.1385, -0.5302), (0.5529, 0.1293, -0.492), (0.5317, 0.1293, -0.4569), (0.492, 0.1293, -0.4471), (0.4569, 0.1293, -0.4683), (0.4471, 0.1293, -0.508), (0.4683, 0.1293, -0.5431), (0.5352, 0.1464, -0.5259), (0.5259, 0.1464, -0.4648), (0.4648, 0.1464, -0.4741), (0.4741, 0.1464, -0.5352), (0.4895, 0.1464, -0.5426), (0.5227, 0.1464, -0.5375), (0.5065, 0.1464, -0.5432), (0.5426, 0.1464, -0.5105), (0.4504, 0.1385, -0.4877), (0.4563, 0.1385, -0.5264), (0.5123, 0.1385, -0.4504), (0.4736, 0.1385, -0.4563), (0.5496, 0.1385, -0.5123), (0.5437, 0.1385, -0.4736), (0.4877, 0.1385, -0.5496), (0.5264, 0.1385, -0.5437), (-0.508, 0.1293, 0.5529), (-0.5431, 0.1293, 0.5317), (-0.5529, 0.1293, 0.492), (-0.5317, 0.1293, 0.4569), (-0.492, 0.1293, 0.4471), (-0.4569, 0.1293, 0.4683), (-0.4683, 0.1293, 0.5431), (-0.5437, 0.1385, 0.4736), (-0.4568, 0.1464, 0.5065), (-0.4895, 0.1464, 0.5426), (-0.5227, 0.1464, 0.5375), (-0.5065, 0.1464, 0.5432), (-0.5426, 0.1464, 0.5105), (-0.5375, 0.1464, 0.4773), (-0.5432, 0.1464, 0.4935), (0.5277, 0.1293, -0.546), (0.4871, 0.1293, -0.5521), (0.5521, 0.1293, -0.5129), (0.5129, 0.1293, -0.4479), (0.4723, 0.1293, -0.454), (0.4479, 0.1293, -0.4871), (0.454, 0.1293, -0.5277), (0.5375, 0.1464, -0.4773), (0.5432, 0.1464, -0.4935), (0.5105, 0.1464, -0.4574), (0.4773, 0.1464, -0.4625), (0.4935, 0.1464, -0.4568), (0.4574, 0.1464, -0.4895), (0.4625, 0.1464, -0.5227), (0.4568, 0.1464, -0.5065), (-0.5277, 0.1293, 0.546), (-0.4871, 0.1293, 0.5521), (-0.5521, 0.1293, 0.5129), (-0.546, 0.1293, 0.4723), (-0.5129, 0.1293, 0.4479), (-0.4723, 0.1293, 0.454), (-0.4479, 0.1293, 0.4871), (-0.454, 0.1293, 0.5277), (-0.5496, 0.1385, 0.5123), (-0.4574, 0.1464, 0.4895), (-0.4935, 0.1464, 0.4568), (-0.4773, 0.1464, 0.4625), (-0.5105, 0.1464, 0.4574), (-0.5259, 0.1464, 0.4648), (-0.5352, 0.1464, 0.5259), (-0.4741, 0.1464, 0.5352), (-0.4648, 0.1464, 0.4741), (-0.4625, 0.1464, 0.5227), (-0.4736, 0.1385, 0.4563), (-0.5123, 0.1385, 0.4504), (-0.4563, 0.1385, 0.5264), (-0.4504, 0.1385, 0.4877), (-0.5264, 0.1385, 0.5437), (-0.4877, 0.1385, 0.5496), (-0.459, 0.1385, 0.4698), (-0.4698, 0.1385, 0.541), (-0.541, 0.1385, 0.5302), (-0.5302, 0.1385, 0.459), (-0.4924, 0.1385, 0.4497), (-0.4497, 0.1385, 0.5076), (-0.5076, 0.1385, 0.5503), (-0.5503, 0.1385, 0.4924), (-0.502, 0.1501, 0.4919), (-0.498, 0.1501, 0.5081), (-0.4951, 0.1501, 0.5067), (-0.4928, 0.1501, 0.5043), (-0.4918, 0.1501, 0.5012), (-0.4919, 0.1501, 0.498), (-0.4933, 0.1501, 0.4951), (-0.4957, 0.1501, 0.4928), (-0.4988, 0.1501, 0.4918), (-0.5049, 0.1501, 0.4933), (-0.5072, 0.1501, 0.4957), (-0.5082, 0.1501, 0.4988), (-0.5081, 0.1501, 0.502), (-0.5067, 0.1501, 0.5049), (-0.5043, 0.1501, 0.5072), (-0.5012, 0.1501, 0.5082), (0.498, 0.1501, -0.5081), (0.502, 0.1501, -0.4919), (0.5049, 0.1501, -0.4933), (0.5072, 0.1501, -0.4957), (0.5082, 0.1501, -0.4988), (0.5081, 0.1501, -0.502), (0.5067, 0.1501, -0.5049), (0.5043, 0.1501, -0.5072), (0.5012, 0.1501, -0.5082), (0.4951, 0.1501, -0.5067), (0.4928, 0.1501, -0.5043), (0.4918, 0.1501, -0.5012), (0.4919, 0.1501, -0.498), (0.4933, 0.1501, -0.4951), (0.4957, 0.1501, -0.4928), (0.4988, 0.1501, -0.4918), (-0.502, 0.1637, 0.4919), (-0.498, 0.1637, 0.5081), (-0.4951, 0.1637, 0.5067), (-0.4928, 0.1637, 0.5043), (-0.4918, 0.1637, 0.5012), (-0.4919, 0.1637, 0.498), (-0.4933, 0.1637, 0.4951), (-0.4957, 0.1637, 0.4928), (-0.4988, 0.1637, 0.4918), (-0.5049, 0.1637, 0.4933), (-0.5072, 0.1637, 0.4957), (-0.5082, 0.1637, 0.4988), (-0.5081, 0.1637, 0.502), (-0.5067, 0.1637, 0.5049), (-0.5043, 0.1637, 0.5072), (-0.5012, 0.1637, 0.5082), (0.498, 0.1637, -0.5081), (0.502, 0.1637, -0.4919), (0.5049, 0.1637, -0.4933), (0.5072, 0.1637, -0.4957), (0.5082, 0.1637, -0.4988), (0.5081, 0.1637, -0.502), (0.5067, 0.1637, -0.5049), (0.5043, 0.1637, -0.5072), (0.5012, 0.1637, -0.5082), (0.4951, 0.1637, -0.5067), (0.4928, 0.1637, -0.5043), (0.4918, 0.1637, -0.5012), (0.4919, 0.1637, -0.498), (0.4933, 0.1637, -0.4951), (0.4957, 0.1637, -0.4928), (0.4988, 0.1637, -0.4918)], [], [(0, 302, 921, 304), (0, 304, 922, 303), (0, 303, 924, 305), (0, 305, 923, 302), (1, 306, 923, 305), (1, 305, 924, 307), (1, 307, 926, 308), (1, 308, 925, 306), (2, 309, 925, 308), (2, 308, 926, 310), (2, 310, 928, 311), (2, 311, 927, 309), (3, 312, 927, 311), (3, 311, 928, 313), (3, 313, 930, 314), (3, 314, 929, 312), (4, 315, 929, 314), (4, 314, 930, 316), (4, 316, 932, 317), (4, 317, 931, 315), (5, 367, 934, 319), (5, 319, 932, 366), (5, 366, 958, 363), (5, 363, 959, 367), (6, 324, 935, 323), (6, 323, 936, 325), (6, 325, 922, 304), (6, 304, 921, 324), (7, 321, 933, 320), (7, 320, 934, 322), (7, 322, 936, 323), (7, 323, 935, 321), (8, 335, 923, 306), (8, 306, 925, 334), (8, 334, 939, 327), (8, 327, 938, 335), (9, 351, 941, 330), (9, 330, 942, 350), (1355, 1342, 946, 1012), (1368, 1358, 1087, 1157), (10, 337, 929, 315), (10, 315, 931, 336), (10, 336, 942, 330), (10, 330, 941, 337), (11, 339, 935, 324), (11, 324, 921, 338), (11, 338, 937, 333), (11, 333, 944, 339), (12, 338, 921, 302), (12, 302, 923, 335), (12, 335, 938, 326), (12, 326, 937, 338), (13, 334, 925, 309), (13, 309, 927, 340), (13, 340, 940, 328), (13, 328, 939, 334), (14, 336, 931, 318), (14, 318, 933, 341), (14, 341, 943, 331), (14, 331, 942, 336), (15, 340, 927, 312), (15, 312, 929, 337), (15, 337, 941, 329), (15, 329, 940, 340), (16, 341, 933, 321), (16, 321, 935, 339), (16, 339, 944, 332), (16, 332, 943, 341), (756, 201, 1329, 1328), (755, 213, 1331, 1330), (201, 755, 1330, 1329), (213, 762, 1340, 1331), (761, 212, 1333, 1332), (212, 760, 1334, 1333), (760, 211, 1335, 1334), (211, 759, 1336, 1335), (18, 353, 939, 328), (18, 328, 940, 352), (77, 209, 617, 753), (1336, 1326, 343, 467), (19, 355, 937, 326), (19, 326, 938, 354), (1342, 1350, 952, 946), (1358, 1369, 1159, 1087), (20, 356, 944, 333), (20, 333, 937, 355), (209, 1319, 749, 617), (1326, 1337, 469, 343), (21, 350, 942, 331), (21, 331, 943, 357), (1314, 149, 754, 752), (1371, 1359, 1088, 1160), (22, 352, 940, 329), (22, 329, 941, 351), (1346, 1343, 947, 1015), (1323, 17, 619, 618), (23, 354, 938, 327), (23, 327, 939, 353), (1339, 1327, 344, 470), (149, 77, 753, 754), (24, 357, 943, 332), (24, 332, 944, 356), (1359, 1360, 1162, 1088), (1343, 1353, 1011, 947), (25, 383, 959, 363), (25, 363, 958, 382), (25, 382, 966, 379), (25, 379, 967, 383), (26, 369, 930, 313), (26, 313, 928, 368), (26, 368, 956, 361), (26, 361, 957, 369), (27, 370, 936, 322), (27, 322, 934, 367), (27, 367, 959, 364), (27, 364, 960, 370), (28, 372, 926, 307), (28, 307, 924, 371), (28, 371, 953, 359), (28, 359, 955, 372), (29, 366, 932, 316), (29, 316, 930, 369), (29, 369, 957, 362), (29, 362, 958, 366), (30, 373, 922, 325), (30, 325, 936, 370), (30, 370, 960, 365), (30, 365, 954, 373), (31, 371, 924, 303), (31, 303, 922, 373), (31, 373, 954, 358), (31, 358, 953, 371), (32, 368, 928, 310), (32, 310, 926, 372), (32, 372, 955, 360), (32, 360, 956, 368), (33, 392, 961, 374), (33, 374, 962, 391), (34, 385, 957, 361), (34, 361, 956, 384), (34, 384, 964, 377), (34, 377, 965, 385), (35, 387, 955, 359), (35, 359, 953, 386), (35, 386, 961, 375), (35, 375, 963, 387), (36, 388, 960, 364), (36, 364, 959, 383), (36, 383, 967, 380), (36, 380, 968, 388), (37, 382, 958, 362), (37, 362, 957, 385), (37, 385, 965, 378), (37, 378, 966, 382), (38, 384, 956, 360), (38, 360, 955, 387), (38, 387, 963, 376), (38, 376, 964, 384), (39, 386, 953, 358), (39, 358, 954, 389), (39, 389, 962, 374), (39, 374, 961, 386), (40, 389, 954, 365), (40, 365, 960, 388), (40, 388, 968, 381), (40, 381, 962, 389), (41, 391, 962, 381), (41, 381, 968, 393), (42, 395, 967, 379), (42, 379, 966, 394), (43, 397, 965, 377), (43, 377, 964, 396), (44, 398, 963, 375), (44, 375, 961, 392), (45, 393, 968, 380), (45, 380, 967, 395), (46, 394, 966, 378), (46, 378, 965, 397), (47, 396, 964, 376), (47, 376, 963, 398), (1250, 1230, 1228, 1258), (1259, 1231, 1230, 1250), (1256, 1255, 1287, 1288), (1261, 1260, 1292, 1293), (1255, 1254, 1286, 1287), (1264, 1263, 1295, 1296), (1258, 1257, 1289, 1290), (1263, 1262, 1294, 1295), (1257, 1256, 1288, 1289), (1251, 1265, 1297, 1283), (48, 418, 973, 399), (48, 399, 932, 319), (48, 319, 934, 400), (48, 400, 974, 418), (49, 417, 975, 401), (49, 401, 931, 317), (49, 317, 932, 399), (49, 399, 973, 417), (50, 416, 976, 402), (50, 402, 933, 318), (50, 318, 931, 401), (50, 401, 975, 416), (51, 402, 976, 415), (51, 415, 974, 400), (51, 400, 934, 320), (51, 320, 933, 402), (52, 406, 980, 422), (52, 422, 978, 404), (52, 404, 970, 407), (52, 407, 972, 406), (53, 421, 980, 406), (53, 406, 972, 408), (53, 408, 971, 405), (53, 405, 979, 421), (54, 420, 979, 405), (54, 405, 971, 409), (54, 409, 969, 403), (54, 403, 977, 420), (55, 419, 977, 403), (55, 403, 969, 410), (55, 410, 970, 404), (55, 404, 978, 419), (56, 414, 972, 407), (56, 407, 970, 412), (56, 412, 974, 415), (56, 415, 976, 414), (57, 408, 972, 414), (57, 414, 976, 416), (57, 416, 975, 413), (57, 413, 971, 408), (58, 409, 971, 413), (58, 413, 975, 417), (58, 417, 973, 411), (58, 411, 969, 409), (59, 410, 969, 411), (59, 411, 973, 418), (59, 418, 974, 412), (59, 412, 970, 410), (60, 429, 985, 427), (60, 427, 987, 430), (60, 430, 988, 428), (60, 428, 986, 429), (61, 430, 987, 431), (61, 431, 989, 433), (61, 433, 990, 432), (61, 432, 988, 430), (62, 433, 989, 434), (62, 434, 991, 436), (62, 436, 992, 435), (62, 435, 990, 433), (63, 436, 991, 437), (63, 437, 993, 439), (63, 439, 994, 438), (63, 438, 992, 436), (64, 439, 993, 440), (64, 440, 995, 442), (64, 442, 996, 441), (64, 441, 994, 439), (65, 444, 998, 492), (65, 492, 1023, 488), (65, 488, 1022, 491), (65, 491, 996, 444), (66, 448, 999, 449), (66, 449, 985, 429), (66, 429, 986, 450), (66, 450, 1000, 448), (67, 445, 997, 446), (67, 446, 999, 448), (67, 448, 1000, 447), (67, 447, 998, 445), (68, 431, 987, 460), (68, 460, 1002, 452), (68, 452, 1003, 459), (68, 459, 989, 431), (69, 455, 1005, 476), (17, 1314, 752, 619), (1327, 1328, 472, 344), (69, 475, 1006, 455), (70, 440, 993, 462), (70, 462, 1005, 455), (70, 455, 1006, 461), (70, 461, 995, 440), (71, 449, 999, 464), (71, 464, 1008, 458), (71, 458, 1001, 463), (71, 463, 985, 449), (72, 427, 985, 463), (72, 463, 1001, 451), (72, 451, 1002, 460), (72, 460, 987, 427), (73, 434, 989, 459), (73, 459, 1003, 453), (73, 453, 1004, 465), (73, 465, 991, 434), (74, 443, 995, 461), (74, 461, 1006, 456), (74, 456, 1007, 466), (74, 466, 997, 443), (75, 437, 991, 465), (75, 465, 1004, 454), (75, 454, 1005, 462), (75, 462, 993, 437), (76, 446, 997, 466), (76, 466, 1007, 457), (76, 457, 1008, 464), (76, 464, 999, 446), (216, 761, 1332, 1341), (758, 210, 1338, 1337), (210, 757, 1339, 1338), (762, 216, 1341, 1340), (624, 154, 209, 77), (154, 625, 1319, 209), (623, 141, 149, 1314), (630, 153, 17, 1323), (78, 453, 1003, 478), (1360, 1361, 1164, 1162), (1348, 1345, 1016, 1014), (78, 477, 1004, 453), (79, 451, 1001, 480), (1362, 1363, 1090, 1163), (1344, 1347, 949, 948), (79, 479, 1002, 451), (80, 458, 1008, 481), (1318, 1315, 621, 747), (1328, 1329, 474, 472), (80, 480, 1001, 458), (81, 456, 1006, 475), (1330, 1331, 346, 473), (1345, 1346, 1015, 1016), (81, 482, 1007, 456), (82, 454, 1004, 477), (1361, 1362, 1163, 1164), (1347, 1348, 1014, 949), (82, 476, 1005, 454), (83, 452, 1002, 479), (1363, 1372, 1089, 1090), (1315, 1321, 620, 621), (83, 478, 1003, 452), (84, 457, 1007, 482), (1329, 1330, 473, 474), (1331, 1340, 345, 346), (84, 481, 1008, 457), (85, 488, 1023, 508), (85, 508, 1031, 504), (85, 504, 1030, 507), (85, 507, 1022, 488), (86, 438, 994, 494), (86, 494, 1021, 486), (86, 486, 1020, 493), (86, 493, 992, 438), (87, 447, 1000, 495), (87, 495, 1024, 489), (87, 489, 1023, 492), (87, 492, 998, 447), (88, 432, 990, 497), (88, 497, 1019, 484), (88, 484, 1017, 496), (88, 496, 988, 432), (89, 441, 996, 491), (89, 491, 1022, 487), (89, 487, 1021, 494), (89, 494, 994, 441), (90, 450, 986, 498), (90, 498, 1018, 490), (90, 490, 1024, 495), (90, 495, 1000, 450), (91, 428, 988, 496), (91, 496, 1017, 483), (91, 483, 1018, 498), (91, 498, 986, 428), (92, 435, 992, 493), (92, 493, 1020, 485), (92, 485, 1019, 497), (92, 497, 990, 435), (93, 499, 1025, 524), (93, 524, 1033, 515), (93, 515, 1034, 523), (93, 523, 1026, 499), (94, 486, 1021, 510), (94, 510, 1029, 502), (94, 502, 1028, 509), (94, 509, 1020, 486), (95, 484, 1019, 512), (95, 512, 1027, 500), (95, 500, 1025, 511), (95, 511, 1017, 484), (96, 489, 1024, 513), (96, 513, 1032, 505), (96, 505, 1031, 508), (96, 508, 1023, 489), (97, 487, 1022, 507), (97, 507, 1030, 503), (97, 503, 1029, 510), (97, 510, 1021, 487), (98, 485, 1020, 509), (98, 509, 1028, 501), (98, 501, 1027, 512), (98, 512, 1019, 485), (99, 483, 1017, 511), (99, 511, 1025, 499), (99, 499, 1026, 514), (99, 514, 1018, 483), (100, 490, 1018, 514), (100, 514, 1026, 506), (100, 506, 1032, 513), (100, 513, 1024, 490), (101, 521, 1040, 540), (101, 539, 1039, 521), (102, 506, 1026, 523), (102, 523, 1034, 522), (102, 522, 1040, 525), (102, 525, 1032, 506), (103, 504, 1031, 527), (103, 527, 1039, 520), (103, 520, 1038, 526), (103, 526, 1030, 504), (104, 502, 1029, 529), (104, 529, 1037, 518), (104, 518, 1036, 528), (104, 528, 1028, 502), (105, 500, 1027, 530), (105, 530, 1035, 516), (105, 516, 1033, 524), (105, 524, 1025, 500), (106, 505, 1032, 525), (106, 525, 1040, 521), (106, 521, 1039, 527), (106, 527, 1031, 505), (107, 503, 1030, 526), (107, 526, 1038, 519), (107, 519, 1037, 529), (107, 529, 1029, 503), (108, 501, 1028, 528), (108, 528, 1036, 517), (108, 517, 1035, 530), (108, 530, 1027, 501), (110, 544, 1041, 1042), (546, 115, 531, 536), (542, 113, 533, 1044), (109, 519, 1038, 542), (545, 111, 537, 535), (541, 109, 1045, 1043), (109, 541, 1037, 519), (110, 517, 1036, 544), (115, 543, 538, 531), (113, 539, 1046, 533), (110, 543, 1035, 517), (111, 515, 1033, 546), (111, 546, 536, 537), (109, 542, 1044, 1045), (111, 545, 1034, 515), (112, 522, 1034, 545), (544, 114, 532, 1041), (540, 112, 534, 1047), (112, 540, 1040, 522), (113, 520, 1039, 539), (539, 101, 1048, 1046), (543, 110, 1042, 538), (113, 542, 1038, 520), (114, 518, 1037, 541), (114, 541, 1043, 532), (112, 545, 535, 534), (114, 544, 1036, 518), (115, 516, 1035, 543), (101, 540, 1047, 1048), (115, 546, 1033, 516), (116, 547, 1053, 566), (116, 566, 1054, 548), (116, 548, 998, 444), (116, 444, 996, 547), (117, 549, 1055, 565), (117, 565, 1053, 547), (117, 547, 996, 442), (117, 442, 995, 549), (118, 550, 1056, 564), (118, 564, 1055, 549), (118, 549, 995, 443), (118, 443, 997, 550), (119, 563, 1056, 550), (119, 550, 997, 445), (119, 445, 998, 548), (119, 548, 1054, 563), (120, 574, 1060, 554), (120, 554, 1052, 555), (120, 555, 1050, 552), (120, 552, 1058, 574), (121, 554, 1060, 573), (121, 573, 1059, 553), (121, 553, 1051, 556), (121, 556, 1052, 554), (122, 553, 1059, 572), (122, 572, 1057, 551), (122, 551, 1049, 557), (122, 557, 1051, 553), (123, 551, 1057, 571), (123, 571, 1058, 552), (123, 552, 1050, 558), (123, 558, 1049, 551), (124, 555, 1052, 562), (124, 562, 1056, 563), (124, 563, 1054, 560), (124, 560, 1050, 555), (125, 562, 1052, 556), (125, 556, 1051, 561), (125, 561, 1055, 564), (125, 564, 1056, 562), (126, 561, 1051, 557), (126, 557, 1049, 559), (126, 559, 1053, 565), (126, 565, 1055, 561), (127, 559, 1049, 558), (127, 558, 1050, 560), (127, 560, 1054, 566), (127, 566, 1053, 559), (128, 567, 984, 425), (128, 425, 981, 568), (128, 568, 1058, 571), (128, 571, 1057, 567), (129, 569, 983, 426), (129, 426, 984, 567), (129, 567, 1057, 572), (129, 572, 1059, 569), (130, 570, 982, 424), (130, 424, 983, 569), (130, 569, 1059, 573), (130, 573, 1060, 570), (131, 423, 982, 570), (131, 570, 1060, 574), (131, 574, 1058, 568), (131, 568, 981, 423), (132, 577, 1062, 575), (132, 575, 1064, 578), (132, 578, 1065, 576), (132, 576, 1063, 577), (133, 578, 1064, 579), (133, 579, 1066, 581), (133, 581, 1067, 580), (133, 580, 1065, 578), (134, 581, 1066, 582), (134, 582, 1068, 584), (134, 584, 1069, 583), (134, 583, 1067, 581), (135, 584, 1068, 585), (135, 585, 1070, 587), (135, 587, 1071, 586), (135, 586, 1069, 584), (136, 587, 1070, 588), (136, 588, 1072, 590), (136, 590, 1073, 589), (136, 589, 1071, 587), (137, 592, 1075, 640), (137, 640, 1100, 636), (137, 636, 1099, 639), (137, 639, 1073, 592), (138, 596, 1076, 597), (138, 597, 1062, 577), (138, 577, 1063, 598), (138, 598, 1077, 596), (139, 593, 1074, 594), (139, 594, 1076, 596), (139, 596, 1077, 595), (139, 595, 1075, 593), (140, 579, 1064, 608), (140, 608, 1079, 600), (140, 600, 1080, 607), (140, 607, 1066, 579), (141, 603, 1082, 624), (1352, 1349, 951, 1009), (1364, 1365, 1092, 1091), (141, 623, 1083, 603), (142, 588, 1070, 610), (142, 610, 1082, 603), (142, 603, 1083, 609), (142, 609, 1072, 588), (143, 597, 1076, 612), (143, 612, 1085, 606), (143, 606, 1078, 611), (143, 611, 1062, 597), (144, 575, 1062, 611), (144, 611, 1078, 599), (144, 599, 1079, 608), (144, 608, 1064, 575), (145, 582, 1066, 607), (145, 607, 1080, 601), (145, 601, 1081, 613), (145, 613, 1068, 582), (146, 591, 1072, 609), (146, 609, 1083, 604), (146, 604, 1084, 614), (146, 614, 1074, 591), (147, 585, 1068, 613), (147, 613, 1081, 602), (147, 602, 1082, 610), (147, 610, 1070, 585), (148, 594, 1074, 614), (148, 614, 1084, 605), (148, 605, 1085, 612), (148, 612, 1076, 594), (141, 624, 77, 149), (153, 623, 1314, 17), (628, 152, 1315, 1318), (152, 629, 1321, 1315), (627, 151, 1317, 1316), (151, 628, 1318, 1317), (625, 150, 1320, 1319), (150, 626, 1324, 1320), (150, 601, 1080, 626), (1316, 1317, 748, 622), (1332, 1333, 348, 347), (150, 625, 1081, 601), (151, 599, 1078, 628), (1349, 1356, 950, 951), (1365, 1366, 1093, 1092), (151, 627, 1079, 599), (152, 606, 1085, 629), (1317, 1318, 747, 748), (1333, 1334, 349, 348), (152, 628, 1078, 606), (153, 604, 1083, 623), (1366, 1367, 1158, 1093), (1350, 1351, 1010, 952), (153, 630, 1084, 604), (154, 602, 1081, 625), (1319, 1320, 751, 749), (1334, 1335, 468, 349), (154, 624, 1082, 602), (155, 600, 1079, 627), (1367, 1368, 1157, 1158), (1351, 1352, 1009, 1010), (155, 626, 1080, 600), (156, 605, 1084, 630), (1320, 1324, 750, 751), (1321, 1322, 615, 620), (156, 629, 1085, 605), (157, 636, 1100, 656), (157, 656, 1108, 652), (157, 652, 1107, 655), (157, 655, 1099, 636), (158, 586, 1071, 642), (158, 642, 1098, 634), (158, 634, 1097, 641), (158, 641, 1069, 586), (159, 595, 1077, 643), (159, 643, 1101, 637), (159, 637, 1100, 640), (159, 640, 1075, 595), (160, 580, 1067, 645), (160, 645, 1096, 632), (160, 632, 1094, 644), (160, 644, 1065, 580), (161, 589, 1073, 639), (161, 639, 1099, 635), (161, 635, 1098, 642), (161, 642, 1071, 589), (162, 598, 1063, 646), (162, 646, 1095, 638), (162, 638, 1101, 643), (162, 643, 1077, 598), (163, 576, 1065, 644), (163, 644, 1094, 631), (163, 631, 1095, 646), (163, 646, 1063, 576), (164, 583, 1069, 641), (164, 641, 1097, 633), (164, 633, 1096, 645), (164, 645, 1067, 583), (165, 647, 1102, 672), (165, 672, 1110, 663), (165, 663, 1111, 671), (165, 671, 1103, 647), (166, 634, 1098, 658), (166, 658, 1106, 650), (166, 650, 1105, 657), (166, 657, 1097, 634), (167, 632, 1096, 660), (167, 660, 1104, 648), (167, 648, 1102, 659), (167, 659, 1094, 632), (168, 637, 1101, 661), (168, 661, 1109, 653), (168, 653, 1108, 656), (168, 656, 1100, 637), (169, 635, 1099, 655), (169, 655, 1107, 651), (169, 651, 1106, 658), (169, 658, 1098, 635), (170, 633, 1097, 657), (170, 657, 1105, 649), (170, 649, 1104, 660), (170, 660, 1096, 633), (171, 631, 1094, 659), (171, 659, 1102, 647), (171, 647, 1103, 662), (171, 662, 1095, 631), (172, 638, 1095, 662), (172, 662, 1103, 654), (172, 654, 1109, 661), (172, 661, 1101, 638), (1265, 1264, 1296, 1297), (173, 654, 1103, 671), (173, 671, 1111, 670), (173, 670, 1117, 673), (173, 673, 1109, 654), (174, 652, 1108, 675), (174, 675, 1116, 668), (174, 668, 1115, 674), (174, 674, 1107, 652), (175, 650, 1106, 677), (175, 677, 1114, 666), (175, 666, 1113, 676), (175, 676, 1105, 650), (176, 648, 1104, 678), (176, 678, 1112, 664), (176, 664, 1110, 672), (176, 672, 1102, 648), (177, 653, 1109, 673), (177, 673, 1117, 669), (177, 669, 1116, 675), (177, 675, 1108, 653), (178, 651, 1107, 674), (178, 674, 1115, 667), (178, 667, 1114, 677), (178, 677, 1106, 651), (179, 649, 1105, 676), (179, 676, 1113, 665), (179, 665, 1112, 678), (179, 678, 1104, 649), (1268, 1267, 1299, 1300), (1270, 1269, 1301, 1302), (180, 680, 1122, 699), (180, 699, 1123, 681), (180, 681, 1075, 592), (180, 592, 1073, 680), (181, 682, 1124, 698), (181, 698, 1122, 680), (181, 680, 1073, 590), (181, 590, 1072, 682), (182, 683, 1125, 697), (182, 697, 1124, 682), (182, 682, 1072, 591), (182, 591, 1074, 683), (183, 696, 1125, 683), (183, 683, 1074, 593), (183, 593, 1075, 681), (183, 681, 1123, 696), (184, 704, 1129, 687), (184, 687, 1121, 688), (184, 688, 1119, 685), (184, 685, 1127, 704), (185, 687, 1129, 703), (185, 703, 1128, 686), (185, 686, 1120, 689), (185, 689, 1121, 687), (186, 686, 1128, 702), (186, 702, 1126, 684), (186, 684, 1118, 690), (186, 690, 1120, 686), (187, 684, 1126, 701), (187, 701, 1127, 685), (187, 685, 1119, 691), (187, 691, 1118, 684), (188, 688, 1121, 695), (188, 695, 1125, 696), (188, 696, 1123, 693), (188, 693, 1119, 688), (189, 695, 1121, 689), (189, 689, 1120, 694), (189, 694, 1124, 697), (189, 697, 1125, 695), (190, 694, 1120, 690), (190, 690, 1118, 692), (190, 692, 1122, 698), (190, 698, 1124, 694), (191, 692, 1118, 691), (191, 691, 1119, 693), (191, 693, 1123, 699), (191, 699, 1122, 692), (192, 707, 1133, 709), (192, 709, 1134, 708), (192, 708, 1136, 710), (192, 710, 1135, 707), (193, 711, 1135, 710), (193, 710, 1136, 712), (193, 712, 1138, 713), (193, 713, 1137, 711), (194, 714, 1137, 713), (194, 713, 1138, 715), (194, 715, 1140, 716), (194, 716, 1139, 714), (195, 717, 1139, 716), (195, 716, 1140, 718), (195, 718, 1142, 719), (195, 719, 1141, 717), (196, 720, 1141, 719), (196, 719, 1142, 721), (196, 721, 1144, 722), (196, 722, 1143, 720), (197, 772, 1146, 724), (197, 724, 1144, 771), (197, 771, 1170, 768), (197, 768, 1171, 772), (198, 729, 1147, 728), (198, 728, 1148, 730), (198, 730, 1134, 709), (198, 709, 1133, 729), (199, 726, 1145, 725), (199, 725, 1146, 727), (199, 727, 1148, 728), (199, 728, 1147, 726), (200, 740, 1135, 711), (200, 711, 1137, 739), (200, 739, 1151, 732), (200, 732, 1150, 740), (201, 756, 1153, 735), (201, 735, 1154, 755), (1335, 1336, 467, 468), (1369, 1370, 1161, 1159), (202, 742, 1141, 720), (202, 720, 1143, 741), (202, 741, 1154, 735), (202, 735, 1153, 742), (203, 744, 1147, 729), (203, 729, 1133, 743), (203, 743, 1149, 738), (203, 738, 1156, 744), (204, 743, 1133, 707), (204, 707, 1135, 740), (204, 740, 1150, 731), (204, 731, 1149, 743), (205, 739, 1137, 714), (205, 714, 1139, 745), (205, 745, 1152, 733), (205, 733, 1151, 739), (206, 741, 1143, 723), (206, 723, 1145, 746), (206, 746, 1155, 736), (206, 736, 1154, 741), (207, 745, 1139, 717), (207, 717, 1141, 742), (207, 742, 1153, 734), (207, 734, 1152, 745), (208, 746, 1145, 726), (208, 726, 1147, 744), (208, 744, 1156, 737), (208, 737, 1155, 746), (629, 156, 1322, 1321), (155, 627, 1316, 1325), (156, 630, 1323, 1322), (626, 155, 1325, 1324), (1357, 1344, 948, 945), (1373, 1364, 1091, 1086), (1325, 1316, 622, 616), (1341, 1332, 347, 342), (210, 758, 1151, 733), (210, 733, 1152, 757), (1353, 1354, 1013, 1011), (1322, 1323, 618, 615), (211, 760, 1149, 731), (211, 731, 1150, 759), (1337, 1338, 471, 469), (1354, 1355, 1012, 1013), (212, 761, 1156, 738), (212, 738, 1149, 760), (1370, 1371, 1160, 1161), (1356, 1357, 945, 950), (213, 755, 1154, 736), (213, 736, 1155, 762), (1164, 1163, 1090, 1089, 1086, 1091, 1092, 1093, 1158, 1157, 1087, 1159, 1161, 1160, 1088, 1162), (1016, 1015, 947, 1011, 1013, 1012, 946, 952, 1010, 1009, 951, 950, 945, 948, 949, 1014), (214, 757, 1152, 734), (214, 734, 1153, 756), (754, 753, 617, 749, 751, 750, 616, 622, 748, 747, 621, 620, 615, 618, 619, 752), (474, 473, 346, 345, 342, 347, 348, 349, 468, 467, 343, 469, 471, 470, 344, 472), (215, 759, 1150, 732), (215, 732, 1151, 758), (1372, 1373, 1086, 1089), (1324, 1325, 616, 750), (216, 762, 1155, 737), (216, 737, 1156, 761), (1338, 1339, 470, 471), (1340, 1341, 342, 345), (217, 788, 1171, 768), (217, 768, 1170, 787), (217, 787, 1178, 784), (217, 784, 1179, 788), (218, 774, 1142, 718), (218, 718, 1140, 773), (218, 773, 1168, 766), (218, 766, 1169, 774), (219, 775, 1148, 727), (219, 727, 1146, 772), (219, 772, 1171, 769), (219, 769, 1172, 775), (220, 777, 1138, 712), (220, 712, 1136, 776), (220, 776, 1165, 764), (220, 764, 1167, 777), (221, 771, 1144, 721), (221, 721, 1142, 774), (221, 774, 1169, 767), (221, 767, 1170, 771), (222, 778, 1134, 730), (222, 730, 1148, 775), (222, 775, 1172, 770), (222, 770, 1166, 778), (223, 776, 1136, 708), (223, 708, 1134, 778), (223, 778, 1166, 763), (223, 763, 1165, 776), (224, 773, 1140, 715), (224, 715, 1138, 777), (224, 777, 1167, 765), (224, 765, 1168, 773), (225, 798, 1173, 779), (225, 779, 1174, 797), (226, 790, 1169, 766), (226, 766, 1168, 789), (226, 789, 1176, 782), (226, 782, 1177, 790), (227, 792, 1167, 764), (227, 764, 1165, 791), (227, 791, 1173, 780), (227, 780, 1175, 792), (228, 793, 1172, 769), (228, 769, 1171, 788), (228, 788, 1179, 785), (228, 785, 1180, 793), (229, 787, 1170, 767), (229, 767, 1169, 790), (229, 790, 1177, 783), (229, 783, 1178, 787), (230, 789, 1168, 765), (230, 765, 1167, 792), (230, 792, 1175, 781), (230, 781, 1176, 789), (231, 791, 1165, 763), (231, 763, 1166, 794), (231, 794, 1174, 779), (231, 779, 1173, 791), (232, 794, 1166, 770), (232, 770, 1172, 793), (232, 793, 1180, 786), (232, 786, 1174, 794), (1238, 1243, 1233, 1235), (233, 797, 1174, 786), (233, 786, 1180, 799), (234, 801, 1179, 784), (234, 784, 1178, 800), (235, 803, 1177, 782), (235, 782, 1176, 802), (236, 804, 1175, 780), (236, 780, 1173, 798), (237, 799, 1180, 785), (237, 785, 1179, 801), (238, 800, 1178, 783), (238, 783, 1177, 803), (239, 802, 1176, 781), (239, 781, 1175, 804), (1182, 1249, 811, 809), (1239, 1247, 805, 1227), (1243, 1241, 806, 1233), (1245, 1237, 1230, 1231), (1269, 1268, 1300, 1301), (1272, 1271, 1303, 1304), (1271, 1270, 1302, 1303), (1274, 1273, 1305, 1306), (240, 831, 1187, 812), (240, 812, 1144, 724), (240, 724, 1146, 813), (240, 813, 1188, 831), (241, 830, 1189, 814), (241, 814, 1143, 722), (241, 722, 1144, 812), (241, 812, 1187, 830), (242, 829, 1190, 815), (242, 815, 1145, 723), (242, 723, 1143, 814), (242, 814, 1189, 829), (243, 815, 1190, 828), (243, 828, 1188, 813), (243, 813, 1146, 725), (243, 725, 1145, 815), (244, 819, 1194, 838), (244, 838, 1192, 817), (244, 817, 1184, 820), (244, 820, 1186, 819), (245, 837, 1194, 819), (245, 819, 1186, 821), (245, 821, 1185, 818), (245, 818, 1193, 837), (246, 836, 1193, 818), (246, 818, 1185, 822), (246, 822, 1183, 816), (246, 816, 1191, 836), (247, 835, 1191, 816), (247, 816, 1183, 823), (247, 823, 1184, 817), (247, 817, 1192, 835), (248, 827, 1186, 820), (248, 820, 1184, 825), (248, 825, 1188, 828), (248, 828, 1190, 827), (249, 821, 1186, 827), (249, 827, 1190, 829), (249, 829, 1189, 826), (249, 826, 1185, 821), (250, 822, 1185, 826), (250, 826, 1189, 830), (250, 830, 1187, 824), (250, 824, 1183, 822), (251, 823, 1183, 824), (251, 824, 1187, 831), (251, 831, 1188, 825), (251, 825, 1184, 823), (252, 705, 1132, 832), (252, 832, 1191, 835), (252, 835, 1192, 833), (252, 833, 1130, 705), (253, 706, 1131, 834), (253, 834, 1193, 836), (253, 836, 1191, 832), (253, 832, 1132, 706), (254, 839, 1195, 841), (254, 841, 1196, 840), (254, 840, 1198, 842), (254, 842, 1197, 839), (255, 846, 1199, 845), (255, 845, 1200, 847), (255, 847, 1202, 848), (255, 848, 1201, 846), (256, 897, 1208, 857), (256, 857, 1207, 896), (256, 896, 1225, 892), (256, 892, 1226, 897), (257, 852, 1203, 851), (257, 851, 1204, 853), (257, 853, 1206, 854), (257, 854, 1205, 852), (258, 872, 1196, 862), (258, 862, 1210, 874), (258, 874, 1213, 872), (259, 894, 1203, 849), (259, 849, 1201, 893), (259, 893, 1220, 887), (259, 887, 1221, 894), (260, 858, 1207, 857), (260, 857, 1208, 859), (260, 859, 1210, 860), (260, 860, 1209, 858), (261, 885, 1209, 861), (261, 861, 1195, 866), (261, 866, 1217, 885), (262, 873, 1198, 840), (262, 840, 1196, 872), (262, 872, 1213, 875), (262, 875, 1214, 873), (263, 876, 1200, 844), (263, 844, 1198, 873), (263, 873, 1214, 876), (264, 865, 1197, 843), (264, 843, 1199, 884), (264, 884, 1218, 865), (265, 866, 1195, 839), (265, 839, 1197, 865), (265, 865, 1218, 886), (265, 886, 1217, 866), (266, 863, 1211, 869), (266, 869, 1208, 856), (266, 856, 1206, 863), (267, 864, 1212, 870), (267, 870, 1211, 863), (267, 863, 1206, 853), (267, 853, 1204, 864), (268, 850, 1202, 871), (268, 871, 1212, 864), (268, 864, 1204, 850), (269, 874, 1210, 859), (269, 859, 1208, 869), (269, 869, 1211, 867), (269, 867, 1213, 874), (270, 868, 1214, 875), (270, 875, 1213, 867), (270, 867, 1211, 870), (270, 870, 1212, 868), (271, 871, 1202, 847), (271, 847, 1200, 876), (271, 876, 1214, 868), (271, 868, 1212, 871), (272, 878, 1216, 879), (272, 879, 1201, 849), (272, 849, 1203, 878), (273, 855, 1207, 880), (273, 880, 1215, 877), (273, 877, 1205, 855), (274, 877, 1215, 881), (274, 881, 1216, 878), (274, 878, 1203, 852), (274, 852, 1205, 877), (275, 884, 1199, 846), (275, 846, 1201, 879), (275, 879, 1216, 883), (275, 883, 1218, 884), (276, 880, 1207, 858), (276, 858, 1209, 885), (276, 885, 1217, 882), (276, 882, 1215, 880), (277, 882, 1217, 886), (277, 886, 1218, 883), (277, 883, 1216, 881), (277, 881, 1215, 882), (278, 898, 1204, 851), (278, 851, 1203, 894), (278, 894, 1221, 888), (278, 888, 1222, 898), (279, 900, 1205, 854), (279, 854, 1206, 899), (279, 899, 1223, 889), (279, 889, 1224, 900), (280, 896, 1207, 855), (280, 855, 1205, 900), (280, 900, 1224, 890), (280, 890, 1225, 896), (281, 899, 1206, 856), (281, 856, 1208, 897), (281, 897, 1226, 891), (281, 891, 1223, 899), (282, 891, 1226, 901), (282, 901, 977, 419), (282, 419, 978, 902), (282, 902, 1223, 891), (283, 892, 1225, 903), (283, 903, 979, 420), (283, 420, 977, 901), (283, 901, 1226, 892), (284, 890, 1224, 904), (284, 904, 980, 421), (284, 421, 979, 903), (284, 903, 1225, 890), (285, 904, 1224, 889), (285, 889, 1223, 902), (285, 902, 978, 422), (285, 422, 980, 904), (286, 700, 1061, 905), (286, 905, 1222, 907), (286, 907, 1127, 701), (286, 701, 1126, 700), (287, 908, 1220, 906), (287, 906, 1061, 700), (287, 700, 1126, 702), (287, 702, 1128, 908), (288, 909, 1221, 887), (288, 887, 1220, 908), (288, 908, 1128, 703), (288, 703, 1129, 909), (289, 888, 1221, 909), (289, 909, 1129, 704), (289, 704, 1127, 907), (289, 907, 1222, 888), (290, 911, 1219, 912), (290, 912, 1194, 837), (290, 837, 1193, 834), (290, 834, 1131, 911), (291, 912, 1219, 910), (291, 910, 1130, 833), (291, 833, 1192, 838), (291, 838, 1194, 912), (292, 914, 1202, 850), (292, 850, 1204, 898), (292, 898, 1222, 905), (292, 905, 1061, 914), (293, 895, 1197, 842), (293, 842, 1198, 913), (293, 913, 1130, 910), (293, 910, 1219, 895), (294, 915, 1199, 843), (294, 843, 1197, 895), (294, 895, 1219, 911), (294, 911, 1131, 915), (295, 913, 1198, 844), (295, 844, 1200, 916), (295, 916, 1132, 705), (295, 705, 1130, 913), (296, 916, 1200, 845), (296, 845, 1199, 915), (296, 915, 1131, 706), (296, 706, 1132, 916), (297, 918, 1209, 860), (297, 860, 1210, 917), (297, 917, 984, 426), (297, 426, 983, 918), (298, 919, 1195, 861), (298, 861, 1209, 918), (298, 918, 983, 424), (298, 424, 982, 919), (299, 917, 1210, 862), (299, 862, 1196, 920), (299, 920, 981, 425), (299, 425, 984, 917), (300, 893, 1201, 848), (300, 848, 1202, 914), (300, 914, 1061, 906), (300, 906, 1220, 893), (301, 920, 1196, 841), (301, 841, 1195, 919), (301, 919, 982, 423), (301, 423, 981, 920), (1273, 1272, 1304, 1305), (1266, 1274, 1306, 1298), (1275, 1266, 1298, 1307), (1276, 1275, 1307, 1308), (1266, 535, 537, 1274), (1275, 534, 535, 1266), (1278, 1277, 1309, 1310), (1277, 1276, 1308, 1309), (1280, 1279, 1311, 1312), (1248, 1240, 807, 808), (1246, 1236, 1229, 1228), (1244, 1182, 809, 1232), (1242, 1239, 1227, 1234), (1241, 1248, 808, 806), (1237, 1246, 1228, 1230), (1240, 1244, 1232, 807), (1236, 1242, 1234, 1229), (1247, 1238, 1235, 805), (1279, 1278, 1310, 1311), (1267, 1281, 1313, 1299), (1281, 1280, 1312, 1313), (1260, 1259, 1291, 1292), (1247, 669, 1117, 1238), (1247, 1239, 1116, 669), (1246, 667, 1115, 1236), (1246, 1237, 1114, 667), (1249, 665, 1113, 679), (1249, 1182, 1112, 665), (1248, 663, 1110, 1240), (1248, 1241, 1111, 663), (1243, 670, 1111, 1241), (1243, 1238, 1117, 670), (1242, 668, 1116, 1239), (1242, 1236, 1115, 668), (1245, 666, 1114, 1237), (1245, 679, 1113, 666), (1244, 664, 1112, 1182), (1244, 1240, 1110, 664), (679, 1245, 1231, 810), (1249, 679, 810, 811), (1252, 1251, 1283, 1284), (1250, 1258, 1290, 1282), (1045, 1044, 1280, 1281), (1043, 1045, 1281, 1267), (533, 1046, 1278, 1279), (1044, 533, 1279, 1280), (1048, 1047, 1276, 1277), (1046, 1048, 1277, 1278), (1254, 1253, 1285, 1286), (531, 1272, 1273, 536), (536, 1273, 1274, 537), (1042, 1270, 1271, 538), (538, 1271, 1272, 531), (532, 1268, 1269, 1041), (1041, 1269, 1270, 1042), (1043, 1267, 1268, 532), (1234, 1256, 1257, 1229), (1229, 1257, 1258, 1228), (805, 1254, 1255, 1227), (1227, 1255, 1256, 1234), (1233, 1252, 1253, 1235), (1235, 1253, 1254, 805), (806, 1251, 1252, 1233), (810, 1231, 1259, 1260), (1047, 534, 1275, 1276), (1259, 1250, 1282, 1291), (808, 807, 1264, 1265), (806, 808, 1265, 1251), (1232, 809, 1262, 1263), (807, 1232, 1263, 1264), (811, 810, 1260, 1261), (809, 811, 1261, 1262), (1253, 1252, 1284, 1285), (1262, 1261, 1293, 1294), (214, 756, 1328, 1327), (757, 214, 1327, 1339), (215, 758, 1337, 1326), (759, 215, 1326, 1336), (481, 84, 1357, 1356), (78, 478, 1355, 1354), (477, 78, 1354, 1353), (84, 482, 1344, 1357), (79, 480, 1352, 1351), (479, 79, 1351, 1350), (80, 481, 1356, 1349), (480, 80, 1349, 1352), (81, 475, 1348, 1347), (69, 476, 1346, 1345), (482, 81, 1347, 1344), (475, 69, 1345, 1348), (82, 477, 1353, 1343), (476, 82, 1343, 1346), (83, 479, 1350, 1342), (478, 83, 1342, 1355), (357, 24, 1373, 1372), (18, 352, 1371, 1370), (24, 356, 1364, 1373), (353, 18, 1370, 1369), (19, 354, 1368, 1367), (355, 19, 1367, 1366), (20, 355, 1366, 1365), (356, 20, 1365, 1364), (21, 357, 1372, 1363), (9, 350, 1362, 1361), (350, 21, 1363, 1362), (351, 9, 1361, 1360), (22, 351, 1360, 1359), (352, 22, 1359, 1371), (23, 353, 1369, 1358), (354, 23, 1358, 1368), (1466, 1474, 1444, 1446), (1475, 1466, 1446, 1447), (1472, 1504, 1503, 1471), (1477, 1509, 1508, 1476), (1471, 1503, 1502, 1470), (1480, 1512, 1511, 1479), (1474, 1506, 1505, 1473), (1479, 1511, 1510, 1478), (1473, 1505, 1504, 1472), (1467, 1499, 1513, 1481), (1374, 1397, 1425, 1386), (1374, 1386, 1424, 1396), (1376, 1427, 1426, 1401), (1403, 1393, 1388, 1381), (1399, 1429, 1390, 1379), (1375, 1399, 1423, 1384), (1402, 1392, 1394, 1377), (1398, 1428, 1430, 1375), (1375, 1384, 1422, 1398), (1381, 1388, 1395, 1400), (1379, 1390, 1431, 1396), (1376, 1382, 1421, 1400), (1377, 1394, 1393, 1403), (1375, 1430, 1429, 1399), (1378, 1402, 1420, 1387), (1401, 1426, 1389, 1380), (1397, 1432, 1391, 1378), (1378, 1387, 1425, 1397), (1379, 1396, 1424, 1385), (1396, 1431, 1433, 1374), (1400, 1395, 1427, 1376), (1379, 1385, 1423, 1399), (1380, 1398, 1422, 1383), (1380, 1389, 1428, 1398), (1378, 1391, 1392, 1402), (1374, 1433, 1432, 1397), (1481, 1513, 1512, 1480), (1484, 1516, 1515, 1483), (1486, 1518, 1517, 1485), (1454, 1451, 1449, 1459), (1442, 1416, 1418, 1465), (1455, 1443, 1412, 1463), (1459, 1449, 1413, 1457), (1461, 1447, 1446, 1453), (1485, 1517, 1516, 1484), (1488, 1520, 1519, 1487), (1487, 1519, 1518, 1486), (1490, 1522, 1521, 1489), (1489, 1521, 1520, 1488), (1482, 1514, 1522, 1490), (1491, 1523, 1514, 1482), (1492, 1524, 1523, 1491), (1482, 1490, 1394, 1392), (1491, 1482, 1392, 1391), (1494, 1526, 1525, 1493), (1493, 1525, 1524, 1492), (1496, 1528, 1527, 1495), (1464, 1415, 1414, 1456), (1462, 1444, 1445, 1452), (1460, 1448, 1416, 1442), (1458, 1450, 1443, 1455), (1457, 1413, 1415, 1464), (1453, 1446, 1444, 1462), (1456, 1414, 1448, 1460), (1452, 1445, 1450, 1458), (1463, 1412, 1451, 1454), (1495, 1527, 1526, 1494), (1483, 1515, 1529, 1497), (1497, 1529, 1528, 1496), (1476, 1508, 1507, 1475), (1462, 1452, 1439, 1408), (1462, 1408, 1438, 1453), (1465, 1411, 1437, 1406), (1465, 1406, 1436, 1442), (1464, 1456, 1434, 1404), (1464, 1404, 1435, 1457), (1459, 1457, 1435, 1410), (1459, 1410, 1441, 1454), (1458, 1455, 1440, 1409), (1458, 1409, 1439, 1452), (1461, 1453, 1438, 1407), (1461, 1407, 1437, 1411), (1460, 1442, 1436, 1405), (1460, 1405, 1434, 1456), (1411, 1417, 1447, 1461), (1465, 1418, 1417, 1411), (1468, 1500, 1499, 1467), (1466, 1498, 1506, 1474), (1430, 1497, 1496, 1429), (1428, 1483, 1497, 1430), (1390, 1495, 1494, 1431), (1429, 1496, 1495, 1390), (1433, 1493, 1492, 1432), (1431, 1494, 1493, 1433), (1470, 1502, 1501, 1469), (1388, 1393, 1489, 1488), (1393, 1394, 1490, 1489), (1427, 1395, 1487, 1486), (1395, 1388, 1488, 1487), (1389, 1426, 1485, 1484), (1426, 1427, 1486, 1485), (1428, 1389, 1484, 1483), (1450, 1445, 1473, 1472), (1445, 1444, 1474, 1473), (1412, 1443, 1471, 1470), (1443, 1450, 1472, 1471), (1449, 1451, 1469, 1468), (1451, 1412, 1470, 1469), (1413, 1449, 1468, 1467), (1417, 1476, 1475, 1447), (1432, 1492, 1491, 1391), (1475, 1507, 1498, 1466), (1415, 1481, 1480, 1414), (1413, 1467, 1481, 1415), (1448, 1479, 1478, 1416), (1414, 1480, 1479, 1448), (1418, 1477, 1476, 1417), (1416, 1478, 1477, 1418), (1469, 1501, 1500, 1468), (1478, 1510, 1509, 1477), (33, 391, 1435, 1404), (33, 1404, 1434, 392), (41, 393, 1441, 1410), (41, 1410, 1435, 391), (42, 394, 1439, 1409), (42, 1409, 1440, 395), (43, 396, 1437, 1407), (43, 1407, 1438, 397), (44, 392, 1434, 1405), (44, 1405, 1436, 398), (45, 395, 1440, 390), (45, 390, 1441, 393), (46, 397, 1438, 1408), (46, 1408, 1439, 394), (47, 398, 1436, 1406), (47, 1406, 1437, 396), (225, 797, 1420, 795), (225, 795, 1419, 798), (233, 799, 1425, 1387), (233, 1387, 1420, 797), (234, 800, 1423, 1385), (234, 1385, 1424, 801), (235, 802, 1181, 1383), (235, 1383, 1422, 803), (236, 798, 1419, 796), (236, 796, 1421, 804), (237, 801, 1424, 1386), (237, 1386, 1425, 799), (238, 803, 1422, 1384), (238, 1384, 1423, 800), (239, 804, 1421, 1382), (239, 1382, 1181, 802), (1376, 1401, 1181, 1382), (1377, 1403, 1419, 795), (1377, 795, 1420, 1402), (1380, 1383, 1181, 1401), (1381, 1400, 1421, 796), (1381, 796, 1419, 1403), (1463, 1454, 1441, 390), (1463, 390, 1440, 1455)])
me_cylinder_009.use_remesh_preserve_volume = False
me_cylinder_009.use_remesh_preserve_attributes = False
me_cylinder_009.use_mirror_vertex_groups = False
me_cylinder_009.update()

# ---- objects
ob_prop_lf = bpy.data.objects.new('Prop LF', me_cylinder_013)
ob_prop_rf = bpy.data.objects.new('Prop RF', me_cylinder_010)
ob_body = bpy.data.objects.new('Body', me_cylinder_009)

# ---- transforms, parenting, visibility, modifiers, constraints
ob_prop_lf.location = (0.5, -0.5, 0.1774)
ob_prop_lf.rotation_euler = (1.571, 0.0, 0.0)
ob_prop_lf.lineart.crease_threshold = 0.0
ob_prop_rf.location = (-0.5, -0.5, 0.1774)
ob_prop_rf.rotation_euler = (1.571, 0.0, 0.0)
ob_prop_rf.lineart.crease_threshold = 0.0
ob_body.location = (0.0, 0.0, 0.0)
ob_body.rotation_euler = (1.571, 0.0, 0.0)
ob_body.lineart.crease_threshold = 0.0

# ---- collection membership
col_collection_1.objects.link(ob_prop_lf)
col_collection_1.objects.link(ob_prop_rf)
col_collection_1.objects.link(ob_body)

# ---- scene / render settings (as saved in the file)
scene.frame_start = 1; scene.frame_end = 250; scene.frame_set(1)
scene.render.engine = 'BLENDER_EEVEE_NEXT'
scene.render.resolution_percentage = 50
scene.render.dither_intensity = 0.0
scene.cycles.use_denoising = False
scene.cycles.samples = 10
scene.cycles.sampling_pattern = 'TABULATED_SOBOL'
scene.cycles.light_sampling_threshold = 0.0
scene.cycles.use_adaptive_sampling = False
scene.cycles.use_light_tree = False
scene.cycles.blur_glossy = 0.0
scene.cycles.pixel_filter_type = 'GAUSSIAN'
scene.cycles.sample_clamp_indirect = 0.0
scene.view_settings.view_transform = 'Standard'
bpy.context.view_layer.update()

# ---- added for rendering (the .blend has no active camera and no usable light): camera, sun
cam_auto = bpy.data.cameras.new('AutoCamera')
cam_auto.lens = 50.0
cam_auto.sensor_width = 36.0
cam_auto.clip_end = 1000.0
ob_auto_camera = bpy.data.objects.new('AutoCamera', cam_auto)
scene.collection.objects.link(ob_auto_camera)
ob_auto_camera.location = (1.87286, -2.40686, 1.4689)
ob_auto_camera.rotation_euler = (1.09748, -7.21219e-08, 0.694738)
scene.camera = ob_auto_camera
light_auto_sun = bpy.data.lights.new('AutoSun', 'SUN')
light_auto_sun.energy = 3.0
light_auto_sun.angle = 0.0523599
ob_auto_sun = bpy.data.objects.new('AutoSun', light_auto_sun)
scene.collection.objects.link(ob_auto_sun)
ob_auto_sun.rotation_euler = (0.872665, 0.174533, 0.523599)
bpy.context.view_layer.update()
